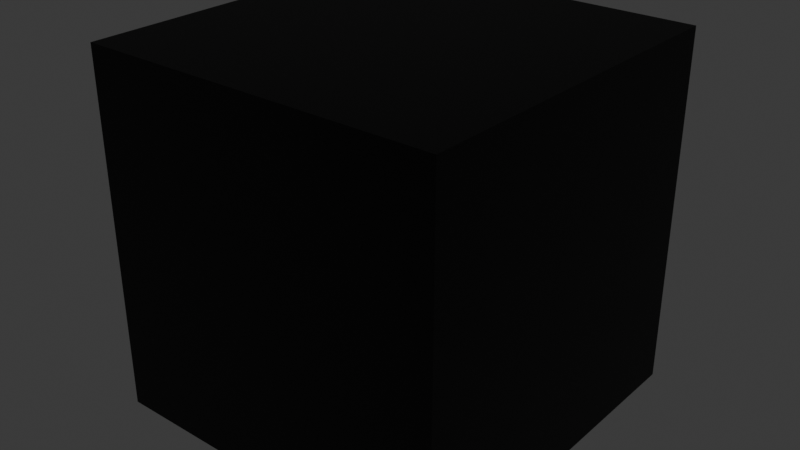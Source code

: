 # Source: rizzlamp.blend  (saved by Blender 4.0.36; exported with 4.5.12 LTS)
import bpy
from mathutils import Matrix  # noqa: F401  (used for matrix-valued properties, if any)

bpy.ops.wm.read_factory_settings(use_empty=True)
scene = bpy.context.scene
scene.name = 'Scene'

# ---- collections
col_collection = bpy.data.collections.new('Collection'); scene.collection.children.link(col_collection)
col_collection_2 = bpy.data.collections.new('Collection 2'); scene.collection.children.link(col_collection_2)

# ---- materials (node trees are filled in below, after node groups)
mat_material_005 = bpy.data.materials.new('Material.005')
mat_material_005.use_transparent_shadow = False
mat_material_004 = bpy.data.materials.new('Material.004')
mat_material_004.use_transparent_shadow = False
mat_material_002 = bpy.data.materials.new('Material.002')
mat_material_002.use_transparent_shadow = False
mat_material_001 = bpy.data.materials.new('Material.001')
mat_material_001.use_transparent_shadow = False
mat_material_003 = bpy.data.materials.new('Material.003')
mat_material_003.use_transparent_shadow = False

# ---- node groups
ng_auto_smooth = bpy.data.node_groups.new('Auto Smooth', 'GeometryNodeTree')
_s = ng_auto_smooth.interface.new_socket(name='Geometry', in_out='OUTPUT', socket_type='NodeSocketGeometry')
_s = ng_auto_smooth.interface.new_socket(name='Geometry', in_out='INPUT', socket_type='NodeSocketGeometry')
_s = ng_auto_smooth.interface.new_socket(name='Angle', in_out='INPUT', socket_type='NodeSocketFloat')
_s.subtype = 'ANGLE'
_s.min_value = 0.0
_s.max_value = 3.142
ng_auto_smooth.is_modifier = True
_N = ng_auto_smooth.nodes; _L = ng_auto_smooth.links
n0 = _N.new('NodeGroupOutput'); n0.name = 'Group Output'; n0.location = (480, -100)
n1 = _N.new('NodeGroupInput'); n1.name = 'Group Input'; n1.location = (-420, -300)
n2 = _N.new('NodeGroupInput'); n2.name = 'Group Input.001'; n2.location = (-60, -100)
n3 = _N.new('GeometryNodeSetShadeSmooth'); n3.name = 'Set Shade Smooth'; n3.location = (120, -100)
n3.domain = 'EDGE'
n4 = _N.new('GeometryNodeSetShadeSmooth'); n4.name = 'Set Shade Smooth.001'; n4.location = (300, -100)
n5 = _N.new('GeometryNodeInputMeshEdgeAngle'); n5.name = 'Edge Angle'; n5.location = (-420, -220)
n6 = _N.new('GeometryNodeInputEdgeSmooth'); n6.name = 'Is Edge Smooth'; n6.location = (-60, -160)
n7 = _N.new('GeometryNodeInputShadeSmooth'); n7.name = 'Is Face Smooth'; n7.location = (-240, -340)
n8 = _N.new('FunctionNodeBooleanMath'); n8.name = 'Boolean Math'; n8.location = (-60, -220)
n9 = _N.new('FunctionNodeCompare'); n9.name = 'Compare'; n9.location = (-240, -180)
n9.operation = 'LESS_EQUAL'
_L.new(n5.outputs[0], n9.inputs[0])
_L.new(n4.outputs[0], n0.inputs[0])
_L.new(n1.outputs[1], n9.inputs[1])
_L.new(n9.outputs[0], n8.inputs[0])
_L.new(n7.outputs[0], n8.inputs[1])
_L.new(n2.outputs[0], n3.inputs[0])
_L.new(n6.outputs[0], n3.inputs[1])
_L.new(n3.outputs[0], n4.inputs[0])
_L.new(n8.outputs[0], n3.inputs[2])
n0.is_active_output = True

# ---- material node trees
mat_material_005.use_nodes = True; mat_material_005.node_tree.nodes.clear()
_N = mat_material_005.node_tree.nodes; _L = mat_material_005.node_tree.links
n0 = _N.new('ShaderNodeBsdfPrincipled'); n0.name = 'Principled BSDF'; n0.location = (10, 300)
n0.inputs[0].default_value = (0.194, 0.194, 0.194, 1.0)
n0.inputs[3].default_value = 1.45
n1 = _N.new('ShaderNodeOutputMaterial'); n1.name = 'Material Output'; n1.location = (300, 300)
_L.new(n0.outputs[0], n1.inputs[0])
n1.is_active_output = True
mat_material_004.use_nodes = True; mat_material_004.node_tree.nodes.clear()
_N = mat_material_004.node_tree.nodes; _L = mat_material_004.node_tree.links
n0 = _N.new('ShaderNodeBsdfPrincipled'); n0.name = 'Principled BSDF'; n0.location = (10, 300)
n0.inputs[0].default_value = (0.1936, 0.1936, 0.1936, 1.0)
n0.inputs[3].default_value = 1.45
n1 = _N.new('ShaderNodeOutputMaterial'); n1.name = 'Material Output'; n1.location = (300, 300)
_L.new(n0.outputs[0], n1.inputs[0])
n1.is_active_output = True
mat_material_002.use_nodes = True; mat_material_002.node_tree.nodes.clear()
_N = mat_material_002.node_tree.nodes; _L = mat_material_002.node_tree.links
n0 = _N.new('ShaderNodeBsdfPrincipled'); n0.name = 'Principled BSDF'; n0.location = (10, 300)
n0.inputs[3].default_value = 1.45
n1 = _N.new('ShaderNodeOutputMaterial'); n1.name = 'Material Output'; n1.location = (300, 300)
n2 = _N.new('ShaderNodeTexChecker'); n2.name = 'Checker Texture'; n2.location = (-180, 280)
n2.inputs[1].default_value = (0.0, 0.0, 0.0, 1.0)
n2.inputs[2].default_value = (0.0, 0.0, 0.0, 1.0)
_L.new(n0.outputs[0], n1.inputs[0])
_L.new(n2.outputs[0], n0.inputs[0])
n1.is_active_output = True
mat_material_001.use_nodes = True; mat_material_001.node_tree.nodes.clear()
_N = mat_material_001.node_tree.nodes; _L = mat_material_001.node_tree.links
n0 = _N.new('ShaderNodeBsdfPrincipled'); n0.name = 'Principled BSDF'; n0.location = (10, 300)
n0.inputs[0].default_value = (0.1652, 0.1652, 0.1652, 1.0)
n0.inputs[3].default_value = 1.45
n1 = _N.new('ShaderNodeOutputMaterial'); n1.name = 'Material Output'; n1.location = (300, 300)
_L.new(n0.outputs[0], n1.inputs[0])
n1.is_active_output = True
mat_material_003.use_nodes = True; mat_material_003.node_tree.nodes.clear()
_N = mat_material_003.node_tree.nodes; _L = mat_material_003.node_tree.links
n0 = _N.new('ShaderNodeBsdfPrincipled'); n0.name = 'Principled BSDF'; n0.location = (10, 300)
n0.inputs[0].default_value = (0.2889, 0.2889, 0.2889, 1.0)
n0.inputs[3].default_value = 1.45
n1 = _N.new('ShaderNodeOutputMaterial'); n1.name = 'Material Output'; n1.location = (300, 300)
_L.new(n0.outputs[0], n1.inputs[0])
n1.is_active_output = True

# ---- world
world_world = bpy.data.worlds.new('World'); scene.world = world_world
world_world.use_nodes = True; world_world.node_tree.nodes.clear()
_N = world_world.node_tree.nodes; _L = world_world.node_tree.links
n0 = _N.new('ShaderNodeOutputWorld'); n0.name = 'World Output'; n0.location = (300, 300)
n1 = _N.new('ShaderNodeBackground'); n1.name = 'Background'; n1.location = (10, 300)
n1.inputs[0].default_value = (0.05088, 0.05088, 0.05088, 1.0)
_L.new(n1.outputs[0], n0.inputs[0])
n0.is_active_output = True
world_world.color = (0.05088, 0.05088, 0.05088)
world_world.use_sun_shadow = False
world_world.sun_shadow_jitter_overblur = 0.0

# ---- lights
light_light = bpy.data.lights.new('Light', 'SPOT')
light_light.color = (0.9914, 0.151, 1.0)
light_light.transmission_factor = 0.0
light_light.energy = 1135.0
light_light.shadow_soft_size = 0.1
light_light.shadow_maximum_resolution = 0.006
light_light.use_absolute_resolution = True
light_light.spot_blend = 0.0
light_light.spot_size = 1.309
light_light.use_soft_falloff = False
light_spot = bpy.data.lights.new('Spot', 'SPOT')
light_spot.color = (0.9013, 0.07511, 1.0)
light_spot.transmission_factor = 0.0
light_spot.energy = 5000.0
light_spot.shadow_maximum_resolution = 0.006
light_spot.use_absolute_resolution = True
light_spot.spot_blend = 0.7477
light_spot.use_soft_falloff = False
light_sun = bpy.data.lights.new('Sun', 'SUN')
light_sun.transmission_factor = 0.0
light_sun.energy = 1.0
light_sun_001 = bpy.data.lights.new('Sun.001', 'SPOT')
light_sun_001.transmission_factor = 0.0
light_sun_001.energy = 785.6
light_sun_001.shadow_maximum_resolution = 0.006
light_sun_001.use_absolute_resolution = True
light_sun_001.spot_size = 0.9925
light_sun_001.use_soft_falloff = False

# ---- meshes
me_cube_001 = bpy.data.meshes.new('Cube.001')
me_cube_001.from_pydata([(-1.0, -1.0, -1.0), (-1.0, 1.753, -1.0), (-1.0, 1.753, 1.0), (1.0, -1.0, -1.0), (1.0, 1.753, -1.0), (1.0, 1.753, 1.0), (1.0, -0.4221, 1.0), (-1.052, -1.0, 0.5512), (0.9483, -1.0, 0.4737), (-1.0, -0.222, 1.0), (1.0, -0.4138, 0.499), (-1.0, -0.2339, 0.6083), (-1.051, -0.4024, -0.02999), (-1.051, -0.4024, 0.4154), (1.001, 0.1756, 0.4188), (0.9494, -0.4024, 0.4154), (0.9494, -0.4024, -0.1075), (-0.9989, 0.3757, 0.4188), (1.001, 0.1838, -0.08218), (-0.9989, 0.3637, 0.02709)], [], [(0, 7, 11, 9, 2, 1), (1, 2, 5, 4), (4, 5, 6, 10, 8, 3), (3, 8, 7, 0), (1, 4, 3, 0), (5, 2, 9, 6), (16, 18, 14, 15), (9, 11, 19, 17), (6, 9, 17, 14), (8, 10, 18, 16), (7, 8, 16, 12), (12, 16, 15, 13), (17, 19, 12, 13), (14, 17, 13, 15), (10, 6, 14, 18), (11, 7, 12, 19)])
_uv = me_cube_001.uv_layers.new(name='UVMap')
_uv.uv.foreach_set('vector', [0.375, 0.0, 0.5693, 0.0, 0.576, 0.06957, 0.625, 0.07065, 0.625, 0.25, 0.375, 0.25, 0.375, 0.25, 0.625, 0.25, 0.625, 0.5, 0.375, 0.5, 0.375, 0.5, 0.625, 0.5, 0.625, 0.6975, 0.5624, 0.6968, 0.5596, 0.75, 0.375, 0.75, 0.375, 0.75, 0.5596, 0.75, 0.5693, 1.0, 0.375, 1.0, 0.125, 0.5, 0.375, 0.5, 0.375, 0.75, 0.125, 0.75, 0.625, 0.5, 0.875, 0.5, 0.875, 0.6793, 0.625, 0.6975, 0.5596, 0.75, 0.5624, 0.6968, 0.625, 0.6975, 0.625, 0.75, 0.625, 0.07065, 0.576, 0.06957, 0.576, 0.06957, 0.625, 0.07065, 0.625, 0.6975, 0.875, 0.6793, 0.875, 0.6793, 0.625, 0.6975, 0.5596, 0.75, 0.5624, 0.6968, 0.5624, 0.6968, 0.5596, 0.75, 0.5693, 1.0, 0.5596, 0.75, 0.5596, 0.75, 0.5693, 1.0, 0.5693, 1.0, 0.5596, 0.75, 0.625, 0.75, 0.625, 1.0, 0.625, 0.07065, 0.576, 0.06957, 0.5693, 0.0, 0.625, 0.0, 0.625, 0.6975, 0.875, 0.6793, 0.875, 0.75, 0.625, 0.75, 0.5624, 0.6968, 0.625, 0.6975, 0.625, 0.6975, 0.5624, 0.6968, 0.576, 0.06957, 0.5693, 0.0, 0.5693, 0.0, 0.576, 0.06957])
me_cube_001.materials.append(mat_material_005)
me_cube_001.update()
me_cube_003 = bpy.data.meshes.new('Cube.003')
me_cube_003.from_pydata([(-1.0, -1.0, -1.0), (-1.0, 1.753, -1.0), (-1.0, 1.753, 1.0), (1.0, -1.0, -1.0), (1.0, 1.753, -1.0), (1.0, 1.753, 1.0), (1.0, -0.4221, 1.0), (-1.052, -1.0, 0.5512), (0.9483, -1.0, 0.4737), (-1.0, -0.222, 1.0), (1.0, -0.4138, 0.499), (-1.0, -0.2339, 0.6083), (-1.051, -0.4024, -0.02999), (-1.051, -0.4024, 0.4154), (1.001, 0.1756, 0.4188), (0.9494, -0.4024, 0.4154), (0.9494, -0.4024, -0.1075), (-0.9989, 0.3757, 0.4188), (1.001, 0.1838, -0.08218), (-0.9989, 0.3637, 0.02709)], [], [(0, 7, 11, 9, 2, 1), (1, 2, 5, 4), (4, 5, 6, 10, 8, 3), (3, 8, 7, 0), (1, 4, 3, 0), (5, 2, 9, 6), (16, 18, 14, 15), (9, 11, 19, 17), (6, 9, 17, 14), (8, 10, 18, 16), (7, 8, 16, 12), (12, 16, 15, 13), (17, 19, 12, 13), (14, 17, 13, 15), (10, 6, 14, 18), (11, 7, 12, 19)])
_uv = me_cube_003.uv_layers.new(name='UVMap')
_uv.uv.foreach_set('vector', [0.375, 0.0, 0.5693, 0.0, 0.576, 0.06957, 0.625, 0.07065, 0.625, 0.25, 0.375, 0.25, 0.375, 0.25, 0.625, 0.25, 0.625, 0.5, 0.375, 0.5, 0.375, 0.5, 0.625, 0.5, 0.625, 0.6975, 0.5624, 0.6968, 0.5596, 0.75, 0.375, 0.75, 0.375, 0.75, 0.5596, 0.75, 0.5693, 1.0, 0.375, 1.0, 0.125, 0.5, 0.375, 0.5, 0.375, 0.75, 0.125, 0.75, 0.625, 0.5, 0.875, 0.5, 0.875, 0.6793, 0.625, 0.6975, 0.5596, 0.75, 0.5624, 0.6968, 0.625, 0.6975, 0.625, 0.75, 0.625, 0.07065, 0.576, 0.06957, 0.576, 0.06957, 0.625, 0.07065, 0.625, 0.6975, 0.875, 0.6793, 0.875, 0.6793, 0.625, 0.6975, 0.5596, 0.75, 0.5624, 0.6968, 0.5624, 0.6968, 0.5596, 0.75, 0.5693, 1.0, 0.5596, 0.75, 0.5596, 0.75, 0.5693, 1.0, 0.5693, 1.0, 0.5596, 0.75, 0.625, 0.75, 0.625, 1.0, 0.625, 0.07065, 0.576, 0.06957, 0.5693, 0.0, 0.625, 0.0, 0.625, 0.6975, 0.875, 0.6793, 0.875, 0.75, 0.625, 0.75, 0.5624, 0.6968, 0.625, 0.6975, 0.625, 0.6975, 0.5624, 0.6968, 0.576, 0.06957, 0.5693, 0.0, 0.5693, 0.0, 0.576, 0.06957])
me_cube_003.materials.append(mat_material_004)
me_cube_003.update()
me_cube = bpy.data.meshes.new('Cube')
me_cube.from_pydata([(-1.0, -1.0, -1.0), (-1.0, -1.0, 1.0), (-1.0, 1.0, -1.0), (-1.0, 1.0, 1.0), (1.0, -1.0, -1.0), (1.0, -1.0, 1.0), (1.0, 1.0, -1.0), (1.0, 1.0, 1.0)], [], [(0, 1, 3, 2), (2, 3, 7, 6), (6, 7, 5, 4), (4, 5, 1, 0), (2, 6, 4, 0), (7, 3, 1, 5)])
_uv = me_cube.uv_layers.new(name='UVMap')
_uv.uv.foreach_set('vector', [0.375, 0.0, 0.625, 0.0, 0.625, 0.25, 0.375, 0.25, 0.375, 0.25, 0.625, 0.25, 0.625, 0.5, 0.375, 0.5, 0.375, 0.5, 0.625, 0.5, 0.625, 0.75, 0.375, 0.75, 0.375, 0.75, 0.625, 0.75, 0.625, 1.0, 0.375, 1.0, 0.125, 0.5, 0.375, 0.5, 0.375, 0.75, 0.125, 0.75, 0.625, 0.5, 0.875, 0.5, 0.875, 0.75, 0.625, 0.75])
me_cube.materials.append(mat_material_002)
me_cube.update()
me_cylinder = bpy.data.meshes.new('Cylinder')
me_cylinder.from_pydata([(0.0, 1.0, -4.484), (0.0, 1.0, 1.0), (0.1951, 0.9808, -4.484), (0.1951, 0.9808, 1.0), (0.3827, 0.9239, -4.484), (0.3827, 0.9239, 1.0), (0.5556, 0.8315, -4.484), (0.5556, 0.8315, 1.0), (0.7071, 0.7071, -4.484), (0.7071, 0.7071, 1.0), (0.8315, 0.5556, -4.484), (0.8315, 0.5556, 1.0), (0.9239, 0.3827, -4.484), (0.9239, 0.3827, 1.0), (0.9808, 0.1951, -4.484), (0.9808, 0.1951, 1.0), (1.0, -1.523e-07, -4.484), (1.0, 0.0, 1.0), (0.9808, -0.1951, -4.484), (0.9808, -0.1951, 1.0), (0.9239, -0.3827, -4.484), (0.9239, -0.3827, 1.0), (0.8315, -0.5556, -4.484), (0.8315, -0.5556, 1.0), (0.7071, -0.7071, -4.484), (0.7071, -0.7071, 1.0), (0.5556, -0.8315, -4.484), (0.5556, -0.8315, 1.0), (0.3827, -0.9239, -4.484), (0.3827, -0.9239, 1.0), (0.1951, -0.9808, -4.484), (0.1951, -0.9808, 1.0), (0.0, -1.0, -4.484), (0.0, -1.0, 1.0), (-0.1951, -0.9808, -4.484), (-0.1951, -0.9808, 1.0), (-0.3827, -0.9239, -4.484), (-0.3827, -0.9239, 1.0), (-0.5556, -0.8315, -4.484), (-0.5556, -0.8315, 1.0), (-0.7071, -0.7071, -4.484), (-0.7071, -0.7071, 1.0), (-0.8315, -0.5556, -4.484), (-0.8315, -0.5556, 1.0), (-0.9239, -0.3827, -4.484), (-0.9239, -0.3827, 1.0), (-0.9808, -0.1951, -4.484), (-0.9808, -0.1951, 1.0), (-1.0, -1.523e-07, -4.484), (-1.0, 0.0, 1.0), (-0.9808, 0.1951, -4.484), (-0.9808, 0.1951, 1.0), (-0.9239, 0.3827, -4.484), (-0.9239, 0.3827, 1.0), (-0.8315, 0.5556, -4.484), (-0.8315, 0.5556, 1.0), (-0.7071, 0.7071, -4.484), (-0.7071, 0.7071, 1.0), (-0.5556, 0.8315, -4.484), (-0.5556, 0.8315, 1.0), (-0.3827, 0.9239, -4.484), (-0.3827, 0.9239, 1.0), (-0.1951, 0.9808, -4.484), (-0.1951, 0.9808, 1.0), (0.3051, 1.534, 2.759), (1.373e-08, 1.564, 2.759), (0.5985, 1.445, 2.759), (0.8689, 1.3, 2.759), (1.106, 1.106, 2.759), (1.3, 0.8689, 2.759), (1.445, 0.5985, 2.759), (1.534, 0.3051, 2.759), (1.564, -2.877e-08, 2.759), (1.534, -0.3051, 2.759), (1.445, -0.5985, 2.759), (1.3, -0.8689, 2.759), (1.106, -1.106, 2.759), (0.8689, -1.3, 2.759), (0.5985, -1.445, 2.759), (0.3051, -1.534, 2.759), (1.373e-08, -1.564, 2.759), (-0.3051, -1.534, 2.759), (-0.5985, -1.445, 2.759), (-0.8689, -1.3, 2.759), (-1.106, -1.106, 2.759), (-1.3, -0.8689, 2.759), (-1.445, -0.5985, 2.759), (-1.534, -0.3051, 2.759), (-1.564, -2.877e-08, 2.759), (-1.534, 0.3051, 2.759), (-1.445, 0.5985, 2.759), (-1.3, 0.8689, 2.759), (-1.106, 1.106, 2.759), (-0.8689, 1.3, 2.759), (-0.5985, 1.445, 2.759), (-0.3051, 1.534, 2.759), (0.3792, 1.907, 2.759), (1.373e-08, 1.944, 2.759), (0.7439, 1.796, 2.759), (1.08, 1.616, 2.759), (1.375, 1.375, 2.759), (1.616, 1.08, 2.759), (1.796, 0.7439, 2.759), (1.907, 0.3792, 2.759), (1.944, -2.877e-08, 2.759), (1.907, -0.3792, 2.759), (1.796, -0.7439, 2.759), (1.616, -1.08, 2.759), (1.375, -1.375, 2.759), (1.08, -1.616, 2.759), (0.7439, -1.796, 2.759), (0.3792, -1.907, 2.759), (1.373e-08, -1.944, 2.759), (-0.3792, -1.907, 2.759), (-0.7439, -1.796, 2.759), (-1.08, -1.616, 2.759), (-1.375, -1.375, 2.759), (-1.616, -1.08, 2.759), (-1.796, -0.7439, 2.759), (-1.907, -0.3792, 2.759), (-1.944, -2.877e-08, 2.759), (-1.907, 0.3792, 2.759), (-1.796, 0.7439, 2.759), (-1.616, 1.08, 2.759), (-1.375, 1.375, 2.759), (-1.08, 1.616, 2.759), (-0.7439, 1.796, 2.759), (-0.3792, 1.907, 2.759), (0.2734, 1.375, 2.032), (-3.076e-08, 1.402, 2.032), (0.5364, 1.295, 2.032), (0.7787, 1.165, 2.032), (0.9911, 0.9911, 2.032), (1.165, 0.7787, 2.032), (1.295, 0.5364, 2.032), (1.375, 0.2734, 2.032), (1.402, -3.805e-08, 2.032), (1.375, -0.2734, 2.032), (1.295, -0.5364, 2.032), (1.165, -0.7787, 2.032), (0.9911, -0.9911, 2.032), (0.7787, -1.165, 2.032), (0.5364, -1.295, 2.032), (0.2734, -1.375, 2.032), (-3.076e-08, -1.402, 2.032), (-0.2734, -1.375, 2.032), (-0.5364, -1.295, 2.032), (-0.7787, -1.165, 2.032), (-0.9911, -0.9911, 2.032), (-1.165, -0.7787, 2.032), (-1.295, -0.5364, 2.032), (-1.375, -0.2734, 2.032), (-1.402, -3.805e-08, 2.032), (-1.375, 0.2734, 2.032), (-1.295, 0.5364, 2.032), (-1.165, 0.7787, 2.032), (-0.9911, 0.9911, 2.032), (-0.7787, 1.165, 2.032), (-0.5364, 1.295, 2.032), (-0.2734, 1.375, 2.032), (0.1062, 0.534, 1.934), (-3.146e-08, 0.5445, 1.934), (0.2084, 0.503, 1.934), (0.3025, 0.4527, 1.934), (0.385, 0.385, 1.934), (0.4527, 0.3025, 1.934), (0.503, 0.2084, 1.934), (0.534, 0.1062, 1.934), (0.5445, -3.379e-08, 1.934), (0.534, -0.1062, 1.934), (0.503, -0.2084, 1.934), (0.4527, -0.3025, 1.934), (0.385, -0.385, 1.934), (0.3025, -0.4527, 1.934), (0.2084, -0.503, 1.934), (0.1062, -0.534, 1.934), (-3.036e-08, -0.5445, 1.934), (-0.1062, -0.534, 1.934), (-0.2084, -0.503, 1.934), (-0.3025, -0.4527, 1.934), (-0.385, -0.385, 1.934), (-0.4527, -0.3025, 1.934), (-0.503, -0.2084, 1.934), (-0.534, -0.1062, 1.934), (-0.5445, 7.441e-08, 1.934), (-0.534, 0.1062, 1.934), (-0.503, 0.2084, 1.934), (-0.4527, 0.3025, 1.934), (-0.385, 0.385, 1.934), (-0.3025, 0.4527, 1.934), (-0.2084, 0.503, 1.934), (-0.1062, 0.534, 1.934), (0.2734, 1.375, 1.933), (-3.107e-08, 1.402, 1.933), (0.5364, 1.295, 1.933), (0.7787, 1.165, 1.933), (0.9911, 0.9911, 1.933), (1.165, 0.7787, 1.933), (1.295, 0.5364, 1.933), (1.375, 0.2734, 1.933), (1.402, -4.306e-08, 1.933), (1.375, -0.2734, 1.933), (1.295, -0.5364, 1.933), (1.165, -0.7787, 1.933), (0.9911, -0.9911, 1.933), (0.7787, -1.165, 1.933), (0.5364, -1.295, 1.933), (0.2734, -1.375, 1.933), (-3.107e-08, -1.402, 1.933), (-0.2734, -1.375, 1.933), (-0.5364, -1.295, 1.933), (-0.7787, -1.165, 1.933), (-0.9911, -0.9911, 1.933), (-1.165, -0.7787, 1.933), (-1.295, -0.5364, 1.933), (-1.375, -0.2734, 1.933), (-1.402, -4.306e-08, 1.933), (-1.375, 0.2734, 1.933), (-1.295, 0.5364, 1.933), (-1.165, 0.7787, 1.933), (-0.9911, 0.9911, 1.933), (-0.7787, 1.165, 1.933), (-0.5364, 1.295, 1.933), (-0.2734, 1.375, 1.933), (0.1638, 0.8233, 1.934), (-2.925e-08, 0.8394, 1.934), (0.3212, 0.7755, 1.934), (0.4664, 0.698, 1.934), (0.5936, 0.5936, 1.934), (0.698, 0.4664, 1.934), (0.7755, 0.3212, 1.934), (0.8233, 0.1638, 1.934), (0.8394, -3.379e-08, 1.934), (0.8233, -0.1638, 1.934), (0.7755, -0.3212, 1.934), (0.698, -0.4664, 1.934), (0.5936, -0.5936, 1.934), (0.4664, -0.698, 1.934), (0.3212, -0.7755, 1.934), (0.1638, -0.8233, 1.934), (-2.925e-08, -0.8394, 1.934), (-0.1638, -0.8233, 1.934), (-0.3212, -0.7755, 1.934), (-0.4664, -0.698, 1.934), (-0.5936, -0.5936, 1.934), (-0.698, -0.4664, 1.934), (-0.7755, -0.3212, 1.934), (-0.8233, -0.1638, 1.934), (-0.8394, -3.379e-08, 1.934), (-0.8233, 0.1638, 1.934), (-0.7755, 0.3212, 1.934), (-0.698, 0.4664, 1.934), (-0.5936, 0.5936, 1.934), (-0.4664, 0.698, 1.934), (-0.3212, 0.7755, 1.934), (-0.1638, 0.8233, 1.934), (0.1638, 0.8233, 1.934), (-2.925e-08, 0.8394, 1.934), (0.3212, 0.7755, 1.934), (0.4664, 0.698, 1.934), (0.5936, 0.5936, 1.934), (0.698, 0.4664, 1.934), (0.7755, 0.3212, 1.934), (0.8233, 0.1638, 1.934), (0.8394, -3.379e-08, 1.934), (0.8233, -0.1638, 1.934), (0.7755, -0.3212, 1.934), (0.698, -0.4664, 1.934), (0.5936, -0.5936, 1.934), (0.4664, -0.698, 1.934), (0.3212, -0.7755, 1.934), (0.1638, -0.8233, 1.934), (-2.925e-08, -0.8394, 1.934), (-0.1638, -0.8233, 1.934), (-0.3212, -0.7755, 1.934), (-0.4664, -0.698, 1.934), (-0.5936, -0.5936, 1.934), (-0.698, -0.4664, 1.934), (-0.7755, -0.3212, 1.934), (-0.8233, -0.1638, 1.934), (-0.8394, -3.379e-08, 1.934), (-0.8233, 0.1638, 1.934), (-0.7755, 0.3212, 1.934), (-0.698, 0.4664, 1.934), (-0.5936, 0.5936, 1.934), (-0.4664, 0.698, 1.934), (-0.3212, 0.7755, 1.934), (-0.1638, 0.8233, 1.934), (0.1062, 0.534, 0.8074), (-2.713e-07, 0.5445, 0.8074), (0.2084, 0.503, 0.8074), (0.3025, 0.4527, 0.8074), (0.385, 0.385, 0.8074), (0.4527, 0.3025, 0.8074), (0.503, 0.2084, 0.8074), (0.534, 0.1062, 0.8074), (0.5445, -2.877e-08, 0.8074), (0.534, -0.1062, 0.8074), (0.503, -0.2084, 0.8074), (0.4527, -0.3025, 0.8074), (0.385, -0.385, 0.8074), (0.3025, -0.4527, 0.8074), (0.2084, -0.503, 0.8074), (0.1062, -0.534, 0.8074), (-2.702e-07, -0.5445, 0.8074), (-0.1062, -0.534, 0.8074), (-0.2084, -0.503, 0.8074), (-0.3025, -0.4527, 0.8074), (-0.385, -0.385, 0.8074), (-0.4527, -0.3025, 0.8074), (-0.503, -0.2084, 0.8074), (-0.534, -0.1062, 0.8074), (-0.5445, 7.943e-08, 0.8074), (-0.534, 0.1062, 0.8074), (-0.503, 0.2084, 0.8074), (-0.4527, 0.3025, 0.8074), (-0.385, 0.385, 0.8074), (-0.3025, 0.4527, 0.8074), (-0.2084, 0.503, 0.8074), (-0.1062, 0.534, 0.8074), (0.1062, 0.534, 1.614), (-2.031e-07, 0.5445, 1.614), (0.2084, 0.503, 1.614), (0.3025, 0.4527, 1.614), (0.385, 0.385, 1.614), (0.4527, 0.3025, 1.614), (0.503, 0.2084, 1.614), (0.534, 0.1062, 1.614), (0.5445, -2.877e-08, 1.614), (0.534, -0.1062, 1.614), (0.503, -0.2084, 1.614), (0.4527, -0.3025, 1.614), (0.385, -0.385, 1.614), (0.3025, -0.4527, 1.614), (0.2084, -0.503, 1.614), (0.1062, -0.534, 1.614), (-2.02e-07, -0.5445, 1.614), (-0.1062, -0.534, 1.614), (-0.2084, -0.503, 1.614), (-0.3025, -0.4527, 1.614), (-0.385, -0.385, 1.614), (-0.4527, -0.3025, 1.614), (-0.503, -0.2084, 1.614), (-0.534, -0.1062, 1.614), (-0.5445, 7.943e-08, 1.614), (-0.534, 0.1062, 1.614), (-0.503, 0.2084, 1.614), (-0.4527, 0.3025, 1.614), (-0.385, 0.385, 1.614), (-0.3025, 0.4527, 1.614), (-0.2084, 0.503, 1.614), (-0.1062, 0.534, 1.614), (-0.15, -1.187, -0.67), (0.15, -1.187, -0.67), (-0.15, -0.8877, -0.67), (0.15, -0.8877, -0.67), (0.3792, 1.907, 3.088), (1.373e-08, 1.944, 3.088), (0.7439, 1.796, 3.088), (1.08, 1.616, 3.088), (1.375, 1.375, 3.088), (1.616, 1.08, 3.088), (1.796, 0.7439, 3.088), (1.907, 0.3792, 3.088), (1.944, -1.439e-08, 3.088), (1.907, -0.3792, 3.088), (1.796, -0.7439, 3.088), (1.616, -1.08, 3.088), (1.375, -1.375, 3.088), (1.08, -1.616, 3.088), (0.7439, -1.796, 3.088), (0.3792, -1.907, 3.088), (1.373e-08, -1.944, 3.088), (-0.3792, -1.907, 3.088), (-0.7439, -1.796, 3.088), (-1.08, -1.616, 3.088), (-1.375, -1.375, 3.088), (-1.616, -1.08, 3.088), (-1.796, -0.7439, 3.088), (-1.907, -0.3792, 3.088), (-1.944, -1.439e-08, 3.088), (-1.907, 0.3792, 3.088), (-1.796, 0.7439, 3.088), (-1.616, 1.08, 3.088), (-1.375, 1.375, 3.088), (-1.08, 1.616, 3.088), (-0.7439, 1.796, 3.088), (-0.3792, 1.907, 3.088), (0.3051, 1.534, 3.088), (1.373e-08, 1.564, 3.088), (0.5985, 1.445, 3.088), (0.8689, 1.3, 3.088), (1.106, 1.106, 3.088), (1.3, 0.8689, 3.088), (1.445, 0.5985, 3.088), (1.534, 0.3051, 3.088), (1.564, -1.439e-08, 3.088), (1.534, -0.3051, 3.088), (1.445, -0.5985, 3.088), (1.3, -0.8689, 3.088), (1.106, -1.106, 3.088), (0.8689, -1.3, 3.088), (0.5985, -1.445, 3.088), (0.3051, -1.534, 3.088), (1.373e-08, -1.564, 3.088), (-0.3051, -1.534, 3.088), (-0.5985, -1.445, 3.088), (-0.8689, -1.3, 3.088), (-1.106, -1.106, 3.088), (-1.3, -0.8689, 3.088), (-1.445, -0.5985, 3.088), (-1.534, -0.3051, 3.088), (-1.564, -1.439e-08, 3.088), (-1.534, 0.3051, 3.088), (-1.445, 0.5985, 3.088), (-1.3, 0.8689, 3.088), (-1.106, 1.106, 3.088), (-0.8689, 1.3, 3.088), (-0.5985, 1.445, 3.088), (-0.3051, 1.534, 3.088), (-2.186e-09, 1.133, -4.651), (0.221, 1.111, -4.651), (0.4334, 1.046, -4.651), (0.6292, 0.9417, -4.651), (0.8009, 0.8008, -4.651), (0.9417, 0.6292, -4.651), (1.046, 0.4334, -4.651), (1.111, 0.221, -4.651), (1.133, -1.5e-07, -4.651), (1.111, -0.221, -4.651), (1.046, -0.4334, -4.651), (0.9417, -0.6292, -4.651), (0.8009, -0.8009, -4.651), (0.6292, -0.9417, -4.651), (0.4334, -1.046, -4.651), (0.221, -1.111, -4.651), (-2.186e-09, -1.133, -4.651), (-0.221, -1.111, -4.651), (-0.4334, -1.046, -4.651), (-0.6292, -0.9417, -4.651), (-0.8009, -0.8009, -4.651), (-0.9417, -0.6292, -4.651), (-1.046, -0.4334, -4.651), (-1.111, -0.221, -4.651), (-1.133, -1.5e-07, -4.651), (-1.111, 0.221, -4.651), (-1.046, 0.4334, -4.651), (-0.9417, 0.6292, -4.651), (-0.8009, 0.8008, -4.651), (-0.6292, 0.9417, -4.651), (-0.4334, 1.046, -4.651), (-0.221, 1.111, -4.651), (1.964e-09, 1.133, -4.929), (0.221, 1.111, -4.929), (0.4334, 1.046, -4.929), (0.6292, 0.9417, -4.929), (0.8009, 0.8008, -4.929), (0.9417, 0.6292, -4.929), (1.046, 0.4334, -4.929), (1.111, 0.221, -4.929), (1.133, -1.5e-07, -4.929), (1.111, -0.221, -4.929), (1.046, -0.4334, -4.929), (0.9417, -0.6292, -4.929), (0.8009, -0.8009, -4.929), (0.6292, -0.9417, -4.929), (0.4334, -1.046, -4.929), (0.221, -1.111, -4.929), (1.964e-09, -1.133, -4.929), (-0.221, -1.111, -4.929), (-0.4334, -1.046, -4.929), (-0.6292, -0.9417, -4.929), (-0.8009, -0.8009, -4.929), (-0.9417, -0.6292, -4.929), (-1.046, -0.4334, -4.929), (-1.111, -0.221, -4.929), (-1.133, -1.5e-07, -4.929), (-1.111, 0.221, -4.929), (-1.046, 0.4334, -4.929), (-0.9417, 0.6292, -4.929), (-0.8009, 0.8008, -4.929), (-0.6292, 0.9417, -4.929), (-0.4334, 1.046, -4.929), (-0.221, 1.111, -4.929), (-7.555e-09, 0.6298, -5.098), (0.1229, 0.6177, -5.098), (0.241, 0.5819, -5.098), (0.3499, 0.5237, -5.098), (0.4453, 0.4453, -5.098), (0.5237, 0.3499, -5.098), (0.5819, 0.241, -5.098), (0.6177, 0.1229, -5.098), (0.6298, -1.494e-07, -5.098), (0.6177, -0.1229, -5.098), (0.5819, -0.241, -5.098), (0.5237, -0.3499, -5.098), (0.4453, -0.4453, -5.098), (0.3499, -0.5237, -5.098), (0.241, -0.5819, -5.098), (0.1229, -0.6177, -5.098), (-7.555e-09, -0.6298, -5.098), (-0.1229, -0.6177, -5.098), (-0.241, -0.5819, -5.098), (-0.3499, -0.5237, -5.098), (-0.4453, -0.4453, -5.098), (-0.5237, -0.3499, -5.098), (-0.5819, -0.241, -5.098), (-0.6177, -0.1229, -5.098), (-0.6298, -1.494e-07, -5.098), (-0.6177, 0.1229, -5.098), (-0.5819, 0.241, -5.098), (-0.5237, 0.3499, -5.098), (-0.4453, 0.4453, -5.098), (-0.3499, 0.5237, -5.098), (-0.241, 0.5819, -5.098), (-0.1229, 0.6177, -5.098)], [], [(0, 1, 3, 2), (2, 3, 5, 4), (4, 5, 7, 6), (6, 7, 9, 8), (8, 9, 11, 10), (10, 11, 13, 12), (12, 13, 15, 14), (14, 15, 17, 16), (16, 17, 19, 18), (18, 19, 21, 20), (20, 21, 23, 22), (22, 23, 25, 24), (24, 25, 27, 26), (26, 27, 29, 28), (28, 29, 31, 30), (30, 31, 33, 32), (32, 33, 35, 34), (34, 35, 37, 36), (36, 37, 39, 38), (38, 39, 41, 40), (40, 41, 43, 42), (42, 43, 45, 44), (44, 45, 47, 46), (46, 47, 49, 48), (48, 49, 51, 50), (50, 51, 53, 52), (52, 53, 55, 54), (54, 55, 57, 56), (56, 57, 59, 58), (58, 59, 61, 60), (9, 7, 99, 100), (60, 61, 63, 62), (62, 63, 1, 0), (16, 18, 429, 428), (71, 70, 134, 135), (27, 25, 108, 109), (45, 43, 117, 118), (63, 61, 126, 127), (19, 17, 104, 105), (37, 35, 113, 114), (55, 53, 122, 123), (11, 9, 100, 101), (29, 27, 109, 110), (47, 45, 118, 119), (3, 1, 97, 96), (1, 63, 127, 97), (21, 19, 105, 106), (39, 37, 114, 115), (57, 55, 123, 124), (13, 11, 101, 102), (31, 29, 110, 111), (49, 47, 119, 120), (5, 3, 96, 98), (23, 21, 106, 107), (41, 39, 115, 116), (59, 57, 124, 125), (15, 13, 102, 103), (33, 31, 111, 112), (51, 49, 120, 121), (7, 5, 98, 99), (25, 23, 107, 108), (43, 41, 116, 117), (61, 59, 125, 126), (17, 15, 103, 104), (35, 33, 112, 113), (53, 51, 121, 122), (126, 125, 385, 386), (81, 82, 406, 405), (99, 98, 358, 359), (125, 124, 384, 385), (80, 81, 405, 404), (98, 96, 356, 358), (124, 123, 383, 384), (79, 80, 404, 403), (96, 97, 357, 356), (123, 122, 382, 383), (78, 79, 403, 402), (122, 121, 381, 382), (77, 78, 402, 401), (121, 120, 380, 381), (76, 77, 401, 400), (120, 119, 379, 380), (75, 76, 400, 399), (119, 118, 378, 379), (74, 75, 399, 398), (118, 117, 377, 378), (73, 74, 398, 397), (117, 116, 376, 377), (72, 73, 397, 396), (116, 115, 375, 376), (71, 72, 396, 395), (115, 114, 374, 375), (70, 71, 395, 394), (114, 113, 373, 374), (69, 70, 394, 393), (95, 65, 389, 419), (113, 112, 372, 373), (68, 69, 393, 392), (128, 129, 193, 192), (85, 84, 148, 149), (72, 71, 135, 136), (86, 85, 149, 150), (73, 72, 136, 137), (87, 86, 150, 151), (74, 73, 137, 138), (88, 87, 151, 152), (75, 74, 138, 139), (89, 88, 152, 153), (76, 75, 139, 140), (90, 89, 153, 154), (77, 76, 140, 141), (91, 90, 154, 155), (78, 77, 141, 142), (64, 65, 129, 128), (92, 91, 155, 156), (79, 78, 142, 143), (66, 64, 128, 130), (93, 92, 156, 157), (80, 79, 143, 144), (67, 66, 130, 131), (94, 93, 157, 158), (81, 80, 144, 145), (68, 67, 131, 132), (95, 94, 158, 159), (82, 81, 145, 146), (69, 68, 132, 133), (65, 95, 159, 129), (83, 82, 146, 147), (70, 69, 133, 134), (84, 83, 147, 148), (177, 176, 304, 305), (156, 155, 219, 220), (143, 142, 206, 207), (130, 128, 192, 194), (157, 156, 220, 221), (144, 143, 207, 208), (131, 130, 194, 195), (158, 157, 221, 222), (145, 144, 208, 209), (132, 131, 195, 196), (159, 158, 222, 223), (146, 145, 209, 210), (133, 132, 196, 197), (129, 159, 223, 193), (147, 146, 210, 211), (134, 133, 197, 198), (148, 147, 211, 212), (135, 134, 198, 199), (149, 148, 212, 213), (136, 135, 199, 200), (150, 149, 213, 214), (137, 136, 200, 201), (151, 150, 214, 215), (138, 137, 201, 202), (152, 151, 215, 216), (139, 138, 202, 203), (153, 152, 216, 217), (140, 139, 203, 204), (154, 153, 217, 218), (141, 140, 204, 205), (155, 154, 218, 219), (142, 141, 205, 206), (225, 224, 192, 193), (224, 226, 194, 192), (226, 227, 195, 194), (227, 228, 196, 195), (228, 229, 197, 196), (229, 230, 198, 197), (230, 231, 199, 198), (231, 232, 200, 199), (232, 233, 201, 200), (233, 234, 202, 201), (234, 235, 203, 202), (235, 236, 204, 203), (236, 237, 205, 204), (237, 238, 206, 205), (238, 239, 207, 206), (239, 240, 208, 207), (240, 241, 209, 208), (241, 242, 210, 209), (242, 243, 211, 210), (243, 244, 212, 211), (244, 245, 213, 212), (245, 246, 214, 213), (246, 247, 215, 214), (247, 248, 216, 215), (248, 249, 217, 216), (249, 250, 218, 217), (250, 251, 219, 218), (251, 252, 220, 219), (252, 253, 221, 220), (253, 254, 222, 221), (254, 255, 223, 222), (255, 225, 193, 223), (257, 256, 224, 225), (256, 258, 226, 224), (258, 259, 227, 226), (259, 260, 228, 227), (260, 261, 229, 228), (261, 262, 230, 229), (262, 263, 231, 230), (263, 264, 232, 231), (264, 265, 233, 232), (265, 266, 234, 233), (266, 267, 235, 234), (267, 268, 236, 235), (268, 269, 237, 236), (269, 270, 238, 237), (270, 271, 239, 238), (271, 272, 240, 239), (272, 273, 241, 240), (273, 274, 242, 241), (274, 275, 243, 242), (275, 276, 244, 243), (276, 277, 245, 244), (277, 278, 246, 245), (278, 279, 247, 246), (279, 280, 248, 247), (280, 281, 249, 248), (281, 282, 250, 249), (282, 283, 251, 250), (283, 284, 252, 251), (284, 285, 253, 252), (285, 286, 254, 253), (286, 287, 255, 254), (287, 257, 225, 255), (161, 160, 256, 257), (160, 162, 258, 256), (162, 163, 259, 258), (163, 164, 260, 259), (164, 165, 261, 260), (165, 166, 262, 261), (166, 167, 263, 262), (167, 168, 264, 263), (168, 169, 265, 264), (169, 170, 266, 265), (170, 171, 267, 266), (171, 172, 268, 267), (172, 173, 269, 268), (173, 174, 270, 269), (174, 175, 271, 270), (175, 176, 272, 271), (176, 177, 273, 272), (177, 178, 274, 273), (178, 179, 275, 274), (179, 180, 276, 275), (180, 181, 277, 276), (181, 182, 278, 277), (182, 183, 279, 278), (183, 184, 280, 279), (184, 185, 281, 280), (185, 186, 282, 281), (186, 187, 283, 282), (187, 188, 284, 283), (188, 189, 285, 284), (189, 190, 286, 285), (190, 191, 287, 286), (191, 161, 257, 287), (308, 307, 339, 340), (164, 163, 291, 292), (191, 190, 318, 319), (178, 177, 305, 306), (165, 164, 292, 293), (161, 191, 319, 289), (179, 178, 306, 307), (166, 165, 293, 294), (180, 179, 307, 308), (167, 166, 294, 295), (181, 180, 308, 309), (168, 167, 295, 296), (182, 181, 309, 310), (169, 168, 296, 297), (183, 182, 310, 311), (170, 169, 297, 298), (184, 183, 311, 312), (171, 170, 298, 299), (185, 184, 312, 313), (172, 171, 299, 300), (186, 185, 313, 314), (173, 172, 300, 301), (187, 186, 314, 315), (174, 173, 301, 302), (160, 161, 289, 288), (188, 187, 315, 316), (175, 174, 302, 303), (162, 160, 288, 290), (189, 188, 316, 317), (176, 175, 303, 304), (163, 162, 290, 291), (190, 189, 317, 318), (320, 321, 351, 350, 349, 348, 347, 346, 345, 344, 343, 342, 341, 340, 339, 338, 337, 336, 335, 334, 333, 332, 331, 330, 329, 328, 327, 326, 325, 324, 323, 322), (295, 294, 326, 327), (309, 308, 340, 341), (296, 295, 327, 328), (310, 309, 341, 342), (297, 296, 328, 329), (311, 310, 342, 343), (298, 297, 329, 330), (312, 311, 343, 344), (299, 298, 330, 331), (313, 312, 344, 345), (300, 299, 331, 332), (314, 313, 345, 346), (301, 300, 332, 333), (315, 314, 346, 347), (302, 301, 333, 334), (288, 289, 321, 320), (316, 315, 347, 348), (303, 302, 334, 335), (290, 288, 320, 322), (317, 316, 348, 349), (304, 303, 335, 336), (291, 290, 322, 323), (318, 317, 349, 350), (305, 304, 336, 337), (292, 291, 323, 324), (319, 318, 350, 351), (306, 305, 337, 338), (293, 292, 324, 325), (289, 319, 351, 321), (307, 306, 338, 339), (294, 293, 325, 326), (352, 353, 355, 354), (389, 388, 356, 357), (388, 390, 358, 356), (390, 391, 359, 358), (391, 392, 360, 359), (392, 393, 361, 360), (393, 394, 362, 361), (394, 395, 363, 362), (395, 396, 364, 363), (396, 397, 365, 364), (397, 398, 366, 365), (398, 399, 367, 366), (399, 400, 368, 367), (400, 401, 369, 368), (401, 402, 370, 369), (402, 403, 371, 370), (403, 404, 372, 371), (404, 405, 373, 372), (405, 406, 374, 373), (406, 407, 375, 374), (407, 408, 376, 375), (408, 409, 377, 376), (409, 410, 378, 377), (410, 411, 379, 378), (411, 412, 380, 379), (412, 413, 381, 380), (413, 414, 382, 381), (414, 415, 383, 382), (415, 416, 384, 383), (416, 417, 385, 384), (417, 418, 386, 385), (418, 419, 387, 386), (419, 389, 357, 387), (100, 99, 359, 360), (82, 83, 407, 406), (127, 126, 386, 387), (101, 100, 360, 361), (83, 84, 408, 407), (97, 127, 387, 357), (102, 101, 361, 362), (84, 85, 409, 408), (103, 102, 362, 363), (85, 86, 410, 409), (104, 103, 363, 364), (86, 87, 411, 410), (105, 104, 364, 365), (87, 88, 412, 411), (106, 105, 365, 366), (88, 89, 413, 412), (107, 106, 366, 367), (89, 90, 414, 413), (108, 107, 367, 368), (90, 91, 415, 414), (65, 64, 388, 389), (109, 108, 368, 369), (91, 92, 416, 415), (64, 66, 390, 388), (110, 109, 369, 370), (92, 93, 417, 416), (66, 67, 391, 390), (111, 110, 370, 371), (93, 94, 418, 417), (67, 68, 392, 391), (112, 111, 371, 372), (94, 95, 419, 418), (445, 446, 478, 477), (34, 36, 438, 437), (52, 54, 447, 446), (8, 10, 425, 424), (26, 28, 434, 433), (44, 46, 443, 442), (0, 2, 421, 420), (62, 0, 420, 451), (18, 20, 430, 429), (36, 38, 439, 438), (54, 56, 448, 447), (10, 12, 426, 425), (28, 30, 435, 434), (46, 48, 444, 443), (2, 4, 422, 421), (20, 22, 431, 430), (38, 40, 440, 439), (56, 58, 449, 448), (12, 14, 427, 426), (30, 32, 436, 435), (48, 50, 445, 444), (4, 6, 423, 422), (22, 24, 432, 431), (40, 42, 441, 440), (58, 60, 450, 449), (14, 16, 428, 427), (32, 34, 437, 436), (50, 52, 446, 445), (6, 8, 424, 423), (24, 26, 433, 432), (42, 44, 442, 441), (60, 62, 451, 450), (480, 481, 513, 512), (432, 433, 465, 464), (446, 447, 479, 478), (433, 434, 466, 465), (420, 421, 453, 452), (447, 448, 480, 479), (434, 435, 467, 466), (421, 422, 454, 453), (448, 449, 481, 480), (435, 436, 468, 467), (422, 423, 455, 454), (449, 450, 482, 481), (436, 437, 469, 468), (423, 424, 456, 455), (450, 451, 483, 482), (437, 438, 470, 469), (424, 425, 457, 456), (451, 420, 452, 483), (438, 439, 471, 470), (425, 426, 458, 457), (439, 440, 472, 471), (426, 427, 459, 458), (440, 441, 473, 472), (427, 428, 460, 459), (441, 442, 474, 473), (428, 429, 461, 460), (442, 443, 475, 474), (429, 430, 462, 461), (443, 444, 476, 475), (430, 431, 463, 462), (444, 445, 477, 476), (431, 432, 464, 463), (484, 485, 486, 487, 488, 489, 490, 491, 492, 493, 494, 495, 496, 497, 498, 499, 500, 501, 502, 503, 504, 505, 506, 507, 508, 509, 510, 511, 512, 513, 514, 515), (467, 468, 500, 499), (454, 455, 487, 486), (481, 482, 514, 513), (468, 469, 501, 500), (455, 456, 488, 487), (482, 483, 515, 514), (469, 470, 502, 501), (456, 457, 489, 488), (483, 452, 484, 515), (470, 471, 503, 502), (457, 458, 490, 489), (471, 472, 504, 503), (458, 459, 491, 490), (472, 473, 505, 504), (459, 460, 492, 491), (473, 474, 506, 505), (460, 461, 493, 492), (474, 475, 507, 506), (461, 462, 494, 493), (475, 476, 508, 507), (462, 463, 495, 494), (476, 477, 509, 508), (463, 464, 496, 495), (477, 478, 510, 509), (464, 465, 497, 496), (478, 479, 511, 510), (465, 466, 498, 497), (452, 453, 485, 484), (479, 480, 512, 511), (466, 467, 499, 498), (453, 454, 486, 485)])
me_cylinder.polygons.foreach_set('use_smooth', [True] * 483)
_uv = me_cylinder.uv_layers.new(name='UVMap')
_uv.uv.foreach_set('vector', [1.0, 0.5, 1.0, 1.0, 0.9688, 1.0, 0.9688, 0.5, 0.9688, 0.5, 0.9688, 1.0, 0.9375, 1.0, 0.9375, 0.5, 0.9375, 0.5, 0.9375, 1.0, 0.9062, 1.0, 0.9062, 0.5, 0.9062, 0.5, 0.9062, 1.0, 0.875, 1.0, 0.875, 0.5, 0.875, 0.5, 0.875, 1.0, 0.8438, 1.0, 0.8438, 0.5, 0.8438, 0.5, 0.8438, 1.0, 0.8125, 1.0, 0.8125, 0.5, 0.8125, 0.5, 0.8125, 1.0, 0.7812, 1.0, 0.7812, 0.5, 0.7812, 0.5, 0.7812, 1.0, 0.75, 1.0, 0.75, 0.5, 0.75, 0.5, 0.75, 1.0, 0.7188, 1.0, 0.7188, 0.5, 0.7188, 0.5, 0.7188, 1.0, 0.6875, 1.0, 0.6875, 0.5, 0.6875, 0.5, 0.6875, 1.0, 0.6562, 1.0, 0.6562, 0.5, 0.6562, 0.5, 0.6562, 1.0, 0.625, 1.0, 0.625, 0.5, 0.625, 0.5, 0.625, 1.0, 0.5938, 1.0, 0.5938, 0.5, 0.5938, 0.5, 0.5938, 1.0, 0.5625, 1.0, 0.5625, 0.5, 0.5625, 0.5, 0.5625, 1.0, 0.5312, 1.0, 0.5312, 0.5, 0.5312, 0.5, 0.5312, 1.0, 0.5, 1.0, 0.5, 0.5, 0.5, 0.5, 0.5, 1.0, 0.4688, 1.0, 0.4688, 0.5, 0.4688, 0.5, 0.4688, 1.0, 0.4375, 1.0, 0.4375, 0.5, 0.4375, 0.5, 0.4375, 1.0, 0.4062, 1.0, 0.4062, 0.5, 0.4062, 0.5, 0.4062, 1.0, 0.375, 1.0, 0.375, 0.5, 0.375, 0.5, 0.375, 1.0, 0.3438, 1.0, 0.3438, 0.5, 0.3438, 0.5, 0.3438, 1.0, 0.3125, 1.0, 0.3125, 0.5, 0.3125, 0.5, 0.3125, 1.0, 0.2812, 1.0, 0.2812, 0.5, 0.2812, 0.5, 0.2812, 1.0, 0.25, 1.0, 0.25, 0.5, 0.25, 0.5, 0.25, 1.0, 0.2188, 1.0, 0.2188, 0.5, 0.2188, 0.5, 0.2188, 1.0, 0.1875, 1.0, 0.1875, 0.5, 0.1875, 0.5, 0.1875, 1.0, 0.1562, 1.0, 0.1562, 0.5, 0.1562, 0.5, 0.1562, 1.0, 0.125, 1.0, 0.125, 0.5, 0.125, 0.5, 0.125, 1.0, 0.09375, 1.0, 0.09375, 0.5, 0.09375, 0.5, 0.09375, 1.0, 0.0625, 1.0, 0.0625, 0.5, 0.875, 1.0, 0.9062, 1.0, 0.9062, 1.0, 0.875, 1.0, 0.0625, 0.5, 0.0625, 1.0, 0.03125, 1.0, 0.03125, 0.5, 0.03125, 0.5, 0.03125, 1.0, 0.0, 1.0, 0.0, 0.5, 0.75, 0.5, 0.7188, 0.5, 0.7188, 0.5, 0.75, 0.5, 0.4394, 0.2877, 0.4284, 0.3239, 0.4284, 0.3239, 0.4394, 0.2877, 0.5938, 1.0, 0.625, 1.0, 0.625, 1.0, 0.5938, 1.0, 0.3125, 1.0, 0.3438, 1.0, 0.3438, 1.0, 0.3125, 1.0, 0.03125, 1.0, 0.0625, 1.0, 0.0625, 1.0, 0.03125, 1.0, 0.7188, 1.0, 0.75, 1.0, 0.75, 1.0, 0.7188, 1.0, 0.4375, 1.0, 0.4688, 1.0, 0.4688, 1.0, 0.4375, 1.0, 0.1562, 1.0, 0.1875, 1.0, 0.1875, 1.0, 0.1562, 1.0, 0.8438, 1.0, 0.875, 1.0, 0.875, 1.0, 0.8438, 1.0, 0.5625, 1.0, 0.5938, 1.0, 0.5938, 1.0, 0.5625, 1.0, 0.2812, 1.0, 0.3125, 1.0, 0.3125, 1.0, 0.2812, 1.0, 0.9688, 1.0, 1.0, 1.0, 1.0, 1.0, 0.9688, 1.0, 0.0, 1.0, 0.03125, 1.0, 0.03125, 1.0, 0.0, 1.0, 0.6875, 1.0, 0.7188, 1.0, 0.7188, 1.0, 0.6875, 1.0, 0.4062, 1.0, 0.4375, 1.0, 0.4375, 1.0, 0.4062, 1.0, 0.125, 1.0, 0.1562, 1.0, 0.1562, 1.0, 0.125, 1.0, 0.8125, 1.0, 0.8438, 1.0, 0.8438, 1.0, 0.8125, 1.0, 0.5312, 1.0, 0.5625, 1.0, 0.5625, 1.0, 0.5312, 1.0, 0.25, 1.0, 0.2812, 1.0, 0.2812, 1.0, 0.25, 1.0, 0.9375, 1.0, 0.9688, 1.0, 0.9688, 1.0, 0.9375, 1.0, 0.6562, 1.0, 0.6875, 1.0, 0.6875, 1.0, 0.6562, 1.0, 0.375, 1.0, 0.4062, 1.0, 0.4062, 1.0, 0.375, 1.0, 0.09375, 1.0, 0.125, 1.0, 0.125, 1.0, 0.09375, 1.0, 0.7812, 1.0, 0.8125, 1.0, 0.8125, 1.0, 0.7812, 1.0, 0.5, 1.0, 0.5312, 1.0, 0.5312, 1.0, 0.5, 1.0, 0.2188, 1.0, 0.25, 1.0, 0.25, 1.0, 0.2188, 1.0, 0.9062, 1.0, 0.9375, 1.0, 0.9375, 1.0, 0.9062, 1.0, 0.625, 1.0, 0.6562, 1.0, 0.6562, 1.0, 0.625, 1.0, 0.3438, 1.0, 0.375, 1.0, 0.375, 1.0, 0.3438, 1.0, 0.0625, 1.0, 0.09375, 1.0, 0.09375, 1.0, 0.0625, 1.0, 0.75, 1.0, 0.7812, 1.0, 0.7812, 1.0, 0.75, 1.0, 0.4688, 1.0, 0.5, 1.0, 0.5, 1.0, 0.4688, 1.0, 0.1875, 1.0, 0.2188, 1.0, 0.2188, 1.0, 0.1875, 1.0, 0.0625, 1.0, 0.09375, 1.0, 0.09375, 1.0, 0.0625, 1.0, 0.2123, 0.06061, 0.1761, 0.0716, 0.1761, 0.0716, 0.2123, 0.06061, 0.9062, 1.0, 0.9375, 1.0, 0.9375, 1.0, 0.9062, 1.0, 0.09375, 1.0, 0.125, 1.0, 0.125, 1.0, 0.09375, 1.0, 0.25, 0.0569, 0.2123, 0.06061, 0.2123, 0.06061, 0.25, 0.0569, 0.9375, 1.0, 0.9688, 1.0, 0.9688, 1.0, 0.9375, 1.0, 0.125, 1.0, 0.1562, 1.0, 0.1562, 1.0, 0.125, 1.0, 0.2877, 0.06061, 0.25, 0.0569, 0.25, 0.0569, 0.2877, 0.06061, 0.9688, 1.0, 1.0, 1.0, 1.0, 1.0, 0.9688, 1.0, 0.1562, 1.0, 0.1875, 1.0, 0.1875, 1.0, 0.1562, 1.0, 0.3239, 0.0716, 0.2877, 0.06061, 0.2877, 0.06061, 0.3239, 0.0716, 0.1875, 1.0, 0.2188, 1.0, 0.2188, 1.0, 0.1875, 1.0, 0.3573, 0.08944, 0.3239, 0.0716, 0.3239, 0.0716, 0.3573, 0.08944, 0.2188, 1.0, 0.25, 1.0, 0.25, 1.0, 0.2188, 1.0, 0.3865, 0.1135, 0.3573, 0.08944, 0.3573, 0.08944, 0.3865, 0.1135, 0.25, 1.0, 0.2812, 1.0, 0.2812, 1.0, 0.25, 1.0, 0.4106, 0.1427, 0.3865, 0.1135, 0.3865, 0.1135, 0.4106, 0.1427, 0.2812, 1.0, 0.3125, 1.0, 0.3125, 1.0, 0.2812, 1.0, 0.4284, 0.1761, 0.4106, 0.1427, 0.4106, 0.1427, 0.4284, 0.1761, 0.3125, 1.0, 0.3438, 1.0, 0.3438, 1.0, 0.3125, 1.0, 0.4394, 0.2123, 0.4284, 0.1761, 0.4284, 0.1761, 0.4394, 0.2123, 0.3438, 1.0, 0.375, 1.0, 0.375, 1.0, 0.3438, 1.0, 0.4431, 0.25, 0.4394, 0.2123, 0.4394, 0.2123, 0.4431, 0.25, 0.375, 1.0, 0.4062, 1.0, 0.4062, 1.0, 0.375, 1.0, 0.4394, 0.2877, 0.4431, 0.25, 0.4431, 0.25, 0.4394, 0.2877, 0.4062, 1.0, 0.4375, 1.0, 0.4375, 1.0, 0.4062, 1.0, 0.4284, 0.3239, 0.4394, 0.2877, 0.4394, 0.2877, 0.4284, 0.3239, 0.4375, 1.0, 0.4688, 1.0, 0.4688, 1.0, 0.4375, 1.0, 0.4106, 0.3573, 0.4284, 0.3239, 0.4284, 0.3239, 0.4106, 0.3573, 0.2123, 0.4394, 0.25, 0.4431, 0.25, 0.4431, 0.2123, 0.4394, 0.4688, 1.0, 0.5, 1.0, 0.5, 1.0, 0.4688, 1.0, 0.3865, 0.3865, 0.4106, 0.3573, 0.4106, 0.3573, 0.3865, 0.3865, 0.2877, 0.4394, 0.25, 0.4431, 0.25, 0.4431, 0.2877, 0.4394, 0.08944, 0.1427, 0.1135, 0.1135, 0.1135, 0.1135, 0.08944, 0.1427, 0.4431, 0.25, 0.4394, 0.2877, 0.4394, 0.2877, 0.4431, 0.25, 0.0716, 0.1761, 0.08944, 0.1427, 0.08944, 0.1427, 0.0716, 0.1761, 0.4394, 0.2123, 0.4431, 0.25, 0.4431, 0.25, 0.4394, 0.2123, 0.06061, 0.2123, 0.0716, 0.1761, 0.0716, 0.1761, 0.06061, 0.2123, 0.4284, 0.1761, 0.4394, 0.2123, 0.4394, 0.2123, 0.4284, 0.1761, 0.0569, 0.25, 0.06061, 0.2123, 0.06061, 0.2123, 0.0569, 0.25, 0.4106, 0.1427, 0.4284, 0.1761, 0.4284, 0.1761, 0.4106, 0.1427, 0.06061, 0.2877, 0.0569, 0.25, 0.0569, 0.25, 0.06061, 0.2877, 0.3865, 0.1135, 0.4106, 0.1427, 0.4106, 0.1427, 0.3865, 0.1135, 0.0716, 0.3239, 0.06061, 0.2877, 0.06061, 0.2877, 0.0716, 0.3239, 0.3573, 0.08944, 0.3865, 0.1135, 0.3865, 0.1135, 0.3573, 0.08944, 0.08944, 0.3573, 0.0716, 0.3239, 0.0716, 0.3239, 0.08944, 0.3573, 0.3239, 0.0716, 0.3573, 0.08944, 0.3573, 0.08944, 0.3239, 0.0716, 0.2877, 0.4394, 0.25, 0.4431, 0.25, 0.4431, 0.2877, 0.4394, 0.1135, 0.3865, 0.08944, 0.3573, 0.08944, 0.3573, 0.1135, 0.3865, 0.2877, 0.06061, 0.3239, 0.0716, 0.3239, 0.0716, 0.2877, 0.06061, 0.3239, 0.4284, 0.2877, 0.4394, 0.2877, 0.4394, 0.3239, 0.4284, 0.1427, 0.4106, 0.1135, 0.3865, 0.1135, 0.3865, 0.1427, 0.4106, 0.25, 0.0569, 0.2877, 0.06061, 0.2877, 0.06061, 0.25, 0.0569, 0.3573, 0.4106, 0.3239, 0.4284, 0.3239, 0.4284, 0.3573, 0.4106, 0.1761, 0.4284, 0.1427, 0.4106, 0.1427, 0.4106, 0.1761, 0.4284, 0.2123, 0.06061, 0.25, 0.0569, 0.25, 0.0569, 0.2123, 0.06061, 0.3865, 0.3865, 0.3573, 0.4106, 0.3573, 0.4106, 0.3865, 0.3865, 0.2123, 0.4394, 0.1761, 0.4284, 0.1761, 0.4284, 0.2123, 0.4394, 0.1761, 0.0716, 0.2123, 0.06061, 0.2123, 0.06061, 0.1761, 0.0716, 0.4106, 0.3573, 0.3865, 0.3865, 0.3865, 0.3865, 0.4106, 0.3573, 0.25, 0.4431, 0.2123, 0.4394, 0.2123, 0.4394, 0.25, 0.4431, 0.1427, 0.08944, 0.1761, 0.0716, 0.1761, 0.0716, 0.1427, 0.08944, 0.4284, 0.3239, 0.4106, 0.3573, 0.4106, 0.3573, 0.4284, 0.3239, 0.1135, 0.1135, 0.1427, 0.08944, 0.1427, 0.08944, 0.1135, 0.1135, 0.2369, 0.1841, 0.25, 0.1828, 0.25, 0.1828, 0.2369, 0.1841, 0.1135, 0.3865, 0.08944, 0.3573, 0.08944, 0.3573, 0.1135, 0.3865, 0.2877, 0.06061, 0.3239, 0.0716, 0.3239, 0.0716, 0.2877, 0.06061, 0.3239, 0.4284, 0.2877, 0.4394, 0.2877, 0.4394, 0.3239, 0.4284, 0.1427, 0.4106, 0.1135, 0.3865, 0.1135, 0.3865, 0.1427, 0.4106, 0.25, 0.0569, 0.2877, 0.06061, 0.2877, 0.06061, 0.25, 0.0569, 0.3573, 0.4106, 0.3239, 0.4284, 0.3239, 0.4284, 0.3573, 0.4106, 0.1761, 0.4284, 0.1427, 0.4106, 0.1427, 0.4106, 0.1761, 0.4284, 0.2123, 0.06061, 0.25, 0.0569, 0.25, 0.0569, 0.2123, 0.06061, 0.3865, 0.3865, 0.3573, 0.4106, 0.3573, 0.4106, 0.3865, 0.3865, 0.2123, 0.4394, 0.1761, 0.4284, 0.1761, 0.4284, 0.2123, 0.4394, 0.1761, 0.0716, 0.2123, 0.06061, 0.2123, 0.06061, 0.1761, 0.0716, 0.4106, 0.3573, 0.3865, 0.3865, 0.3865, 0.3865, 0.4106, 0.3573, 0.25, 0.4431, 0.2123, 0.4394, 0.2123, 0.4394, 0.25, 0.4431, 0.1427, 0.08944, 0.1761, 0.0716, 0.1761, 0.0716, 0.1427, 0.08944, 0.4284, 0.3239, 0.4106, 0.3573, 0.4106, 0.3573, 0.4284, 0.3239, 0.1135, 0.1135, 0.1427, 0.08944, 0.1427, 0.08944, 0.1135, 0.1135, 0.4394, 0.2877, 0.4284, 0.3239, 0.4284, 0.3239, 0.4394, 0.2877, 0.08944, 0.1427, 0.1135, 0.1135, 0.1135, 0.1135, 0.08944, 0.1427, 0.4431, 0.25, 0.4394, 0.2877, 0.4394, 0.2877, 0.4431, 0.25, 0.0716, 0.1761, 0.08944, 0.1427, 0.08944, 0.1427, 0.0716, 0.1761, 0.4394, 0.2123, 0.4431, 0.25, 0.4431, 0.25, 0.4394, 0.2123, 0.06061, 0.2123, 0.0716, 0.1761, 0.0716, 0.1761, 0.06061, 0.2123, 0.4284, 0.1761, 0.4394, 0.2123, 0.4394, 0.2123, 0.4284, 0.1761, 0.0569, 0.25, 0.06061, 0.2123, 0.06061, 0.2123, 0.0569, 0.25, 0.4106, 0.1427, 0.4284, 0.1761, 0.4284, 0.1761, 0.4106, 0.1427, 0.06061, 0.2877, 0.0569, 0.25, 0.0569, 0.25, 0.06061, 0.2877, 0.3865, 0.1135, 0.4106, 0.1427, 0.4106, 0.1427, 0.3865, 0.1135, 0.0716, 0.3239, 0.06061, 0.2877, 0.06061, 0.2877, 0.0716, 0.3239, 0.3573, 0.08944, 0.3865, 0.1135, 0.3865, 0.1135, 0.3573, 0.08944, 0.08944, 0.3573, 0.0716, 0.3239, 0.0716, 0.3239, 0.08944, 0.3573, 0.3239, 0.0716, 0.3573, 0.08944, 0.3573, 0.08944, 0.3239, 0.0716, 0.25, 0.3536, 0.2702, 0.3516, 0.2877, 0.4394, 0.25, 0.4431, 0.2702, 0.3516, 0.2897, 0.3457, 0.3239, 0.4284, 0.2877, 0.4394, 0.2897, 0.3457, 0.3076, 0.3362, 0.3573, 0.4106, 0.3239, 0.4284, 0.3076, 0.3362, 0.3233, 0.3233, 0.3865, 0.3865, 0.3573, 0.4106, 0.3233, 0.3233, 0.3362, 0.3076, 0.4106, 0.3573, 0.3865, 0.3865, 0.3362, 0.3076, 0.3457, 0.2897, 0.4284, 0.3239, 0.4106, 0.3573, 0.3457, 0.2897, 0.3516, 0.2702, 0.4394, 0.2877, 0.4284, 0.3239, 0.3516, 0.2702, 0.3536, 0.25, 0.4431, 0.25, 0.4394, 0.2877, 0.3536, 0.25, 0.3516, 0.2298, 0.4394, 0.2123, 0.4431, 0.25, 0.3516, 0.2298, 0.3457, 0.2103, 0.4284, 0.1761, 0.4394, 0.2123, 0.3457, 0.2103, 0.3362, 0.1924, 0.4106, 0.1427, 0.4284, 0.1761, 0.3362, 0.1924, 0.3233, 0.1767, 0.3865, 0.1135, 0.4106, 0.1427, 0.3233, 0.1767, 0.3076, 0.1638, 0.3573, 0.08944, 0.3865, 0.1135, 0.3076, 0.1638, 0.2897, 0.1543, 0.3239, 0.0716, 0.3573, 0.08944, 0.2897, 0.1543, 0.2702, 0.1484, 0.2877, 0.06061, 0.3239, 0.0716, 0.2702, 0.1484, 0.25, 0.1464, 0.25, 0.0569, 0.2877, 0.06061, 0.25, 0.1464, 0.2298, 0.1484, 0.2123, 0.06061, 0.25, 0.0569, 0.2298, 0.1484, 0.2103, 0.1543, 0.1761, 0.0716, 0.2123, 0.06061, 0.2103, 0.1543, 0.1924, 0.1638, 0.1427, 0.08944, 0.1761, 0.0716, 0.1924, 0.1638, 0.1767, 0.1767, 0.1135, 0.1135, 0.1427, 0.08944, 0.1767, 0.1767, 0.1638, 0.1924, 0.08944, 0.1427, 0.1135, 0.1135, 0.1638, 0.1924, 0.1543, 0.2103, 0.0716, 0.1761, 0.08944, 0.1427, 0.1543, 0.2103, 0.1484, 0.2298, 0.06061, 0.2123, 0.0716, 0.1761, 0.1484, 0.2298, 0.1464, 0.25, 0.0569, 0.25, 0.06061, 0.2123, 0.1464, 0.25, 0.1484, 0.2702, 0.06061, 0.2877, 0.0569, 0.25, 0.1484, 0.2702, 0.1543, 0.2897, 0.0716, 0.3239, 0.06061, 0.2877, 0.1543, 0.2897, 0.1638, 0.3076, 0.08944, 0.3573, 0.0716, 0.3239, 0.1638, 0.3076, 0.1767, 0.3233, 0.1135, 0.3865, 0.08944, 0.3573, 0.1767, 0.3233, 0.1924, 0.3362, 0.1427, 0.4106, 0.1135, 0.3865, 0.1924, 0.3362, 0.2103, 0.3457, 0.1761, 0.4284, 0.1427, 0.4106, 0.2103, 0.3457, 0.2298, 0.3516, 0.2123, 0.4394, 0.1761, 0.4284, 0.2298, 0.3516, 0.25, 0.3536, 0.25, 0.4431, 0.2123, 0.4394, 0.25, 0.3536, 0.2702, 0.3516, 0.2702, 0.3516, 0.25, 0.3536, 0.2702, 0.3516, 0.2897, 0.3457, 0.2897, 0.3457, 0.2702, 0.3516, 0.2897, 0.3457, 0.3076, 0.3362, 0.3076, 0.3362, 0.2897, 0.3457, 0.3076, 0.3362, 0.3233, 0.3233, 0.3233, 0.3233, 0.3076, 0.3362, 0.3233, 0.3233, 0.3362, 0.3076, 0.3362, 0.3076, 0.3233, 0.3233, 0.3362, 0.3076, 0.3457, 0.2897, 0.3457, 0.2897, 0.3362, 0.3076, 0.3457, 0.2897, 0.3516, 0.2702, 0.3516, 0.2702, 0.3457, 0.2897, 0.3516, 0.2702, 0.3536, 0.25, 0.3536, 0.25, 0.3516, 0.2702, 0.3536, 0.25, 0.3516, 0.2298, 0.3516, 0.2298, 0.3536, 0.25, 0.3516, 0.2298, 0.3457, 0.2103, 0.3457, 0.2103, 0.3516, 0.2298, 0.3457, 0.2103, 0.3362, 0.1924, 0.3362, 0.1924, 0.3457, 0.2103, 0.3362, 0.1924, 0.3233, 0.1767, 0.3233, 0.1767, 0.3362, 0.1924, 0.3233, 0.1767, 0.3076, 0.1638, 0.3076, 0.1638, 0.3233, 0.1767, 0.3076, 0.1638, 0.2897, 0.1543, 0.2897, 0.1543, 0.3076, 0.1638, 0.2897, 0.1543, 0.2702, 0.1484, 0.2702, 0.1484, 0.2897, 0.1543, 0.2702, 0.1484, 0.25, 0.1464, 0.25, 0.1464, 0.2702, 0.1484, 0.25, 0.1464, 0.2298, 0.1484, 0.2298, 0.1484, 0.25, 0.1464, 0.2298, 0.1484, 0.2103, 0.1543, 0.2103, 0.1543, 0.2298, 0.1484, 0.2103, 0.1543, 0.1924, 0.1638, 0.1924, 0.1638, 0.2103, 0.1543, 0.1924, 0.1638, 0.1767, 0.1767, 0.1767, 0.1767, 0.1924, 0.1638, 0.1767, 0.1767, 0.1638, 0.1924, 0.1638, 0.1924, 0.1767, 0.1767, 0.1638, 0.1924, 0.1543, 0.2103, 0.1543, 0.2103, 0.1638, 0.1924, 0.1543, 0.2103, 0.1484, 0.2298, 0.1484, 0.2298, 0.1543, 0.2103, 0.1484, 0.2298, 0.1464, 0.25, 0.1464, 0.25, 0.1484, 0.2298, 0.1464, 0.25, 0.1484, 0.2702, 0.1484, 0.2702, 0.1464, 0.25, 0.1484, 0.2702, 0.1543, 0.2897, 0.1543, 0.2897, 0.1484, 0.2702, 0.1543, 0.2897, 0.1638, 0.3076, 0.1638, 0.3076, 0.1543, 0.2897, 0.1638, 0.3076, 0.1767, 0.3233, 0.1767, 0.3233, 0.1638, 0.3076, 0.1767, 0.3233, 0.1924, 0.3362, 0.1924, 0.3362, 0.1767, 0.3233, 0.1924, 0.3362, 0.2103, 0.3457, 0.2103, 0.3457, 0.1924, 0.3362, 0.2103, 0.3457, 0.2298, 0.3516, 0.2298, 0.3516, 0.2103, 0.3457, 0.2298, 0.3516, 0.25, 0.3536, 0.25, 0.3536, 0.2298, 0.3516, 0.25, 0.3172, 0.2631, 0.3159, 0.2702, 0.3516, 0.25, 0.3536, 0.2631, 0.3159, 0.2757, 0.3121, 0.2897, 0.3457, 0.2702, 0.3516, 0.2757, 0.3121, 0.2873, 0.3059, 0.3076, 0.3362, 0.2897, 0.3457, 0.2873, 0.3059, 0.2975, 0.2975, 0.3233, 0.3233, 0.3076, 0.3362, 0.2975, 0.2975, 0.3059, 0.2873, 0.3362, 0.3076, 0.3233, 0.3233, 0.3059, 0.2873, 0.3121, 0.2757, 0.3457, 0.2897, 0.3362, 0.3076, 0.3121, 0.2757, 0.3159, 0.2631, 0.3516, 0.2702, 0.3457, 0.2897, 0.3159, 0.2631, 0.3172, 0.25, 0.3536, 0.25, 0.3516, 0.2702, 0.3172, 0.25, 0.3159, 0.2369, 0.3516, 0.2298, 0.3536, 0.25, 0.3159, 0.2369, 0.3121, 0.2243, 0.3457, 0.2103, 0.3516, 0.2298, 0.3121, 0.2243, 0.3059, 0.2127, 0.3362, 0.1924, 0.3457, 0.2103, 0.3059, 0.2127, 0.2975, 0.2025, 0.3233, 0.1767, 0.3362, 0.1924, 0.2975, 0.2025, 0.2873, 0.1941, 0.3076, 0.1638, 0.3233, 0.1767, 0.2873, 0.1941, 0.2757, 0.1879, 0.2897, 0.1543, 0.3076, 0.1638, 0.2757, 0.1879, 0.2631, 0.1841, 0.2702, 0.1484, 0.2897, 0.1543, 0.2631, 0.1841, 0.25, 0.1828, 0.25, 0.1464, 0.2702, 0.1484, 0.25, 0.1828, 0.2369, 0.1841, 0.2298, 0.1484, 0.25, 0.1464, 0.2369, 0.1841, 0.2243, 0.1879, 0.2103, 0.1543, 0.2298, 0.1484, 0.2243, 0.1879, 0.2127, 0.1941, 0.1924, 0.1638, 0.2103, 0.1543, 0.2127, 0.1941, 0.2025, 0.2025, 0.1767, 0.1767, 0.1924, 0.1638, 0.2025, 0.2025, 0.1941, 0.2127, 0.1638, 0.1924, 0.1767, 0.1767, 0.1941, 0.2127, 0.1879, 0.2243, 0.1543, 0.2103, 0.1638, 0.1924, 0.1879, 0.2243, 0.1841, 0.2369, 0.1484, 0.2298, 0.1543, 0.2103, 0.1841, 0.2369, 0.1828, 0.25, 0.1464, 0.25, 0.1484, 0.2298, 0.1828, 0.25, 0.1841, 0.2631, 0.1484, 0.2702, 0.1464, 0.25, 0.1841, 0.2631, 0.1879, 0.2757, 0.1543, 0.2897, 0.1484, 0.2702, 0.1879, 0.2757, 0.1941, 0.2873, 0.1638, 0.3076, 0.1543, 0.2897, 0.1941, 0.2873, 0.2025, 0.2975, 0.1767, 0.3233, 0.1638, 0.3076, 0.2025, 0.2975, 0.2127, 0.3059, 0.1924, 0.3362, 0.1767, 0.3233, 0.2127, 0.3059, 0.2243, 0.3121, 0.2103, 0.3457, 0.1924, 0.3362, 0.2243, 0.3121, 0.2369, 0.3159, 0.2298, 0.3516, 0.2103, 0.3457, 0.2369, 0.3159, 0.25, 0.3172, 0.25, 0.3536, 0.2298, 0.3516, 0.2025, 0.2025, 0.2127, 0.1941, 0.2127, 0.1941, 0.2025, 0.2025, 0.2975, 0.2975, 0.2873, 0.3059, 0.2873, 0.3059, 0.2975, 0.2975, 0.2369, 0.3159, 0.2243, 0.3121, 0.2243, 0.3121, 0.2369, 0.3159, 0.2243, 0.1879, 0.2369, 0.1841, 0.2369, 0.1841, 0.2243, 0.1879, 0.3059, 0.2873, 0.2975, 0.2975, 0.2975, 0.2975, 0.3059, 0.2873, 0.25, 0.3172, 0.2369, 0.3159, 0.2369, 0.3159, 0.25, 0.3172, 0.2127, 0.1941, 0.2243, 0.1879, 0.2243, 0.1879, 0.2127, 0.1941, 0.3121, 0.2757, 0.3059, 0.2873, 0.3059, 0.2873, 0.3121, 0.2757, 0.2025, 0.2025, 0.2127, 0.1941, 0.2127, 0.1941, 0.2025, 0.2025, 0.3159, 0.2631, 0.3121, 0.2757, 0.3121, 0.2757, 0.3159, 0.2631, 0.1941, 0.2127, 0.2025, 0.2025, 0.2025, 0.2025, 0.1941, 0.2127, 0.3172, 0.25, 0.3159, 0.2631, 0.3159, 0.2631, 0.3172, 0.25, 0.1879, 0.2243, 0.1941, 0.2127, 0.1941, 0.2127, 0.1879, 0.2243, 0.3159, 0.2369, 0.3172, 0.25, 0.3172, 0.25, 0.3159, 0.2369, 0.1841, 0.2369, 0.1879, 0.2243, 0.1879, 0.2243, 0.1841, 0.2369, 0.3121, 0.2243, 0.3159, 0.2369, 0.3159, 0.2369, 0.3121, 0.2243, 0.1828, 0.25, 0.1841, 0.2369, 0.1841, 0.2369, 0.1828, 0.25, 0.3059, 0.2127, 0.3121, 0.2243, 0.3121, 0.2243, 0.3059, 0.2127, 0.1841, 0.2631, 0.1828, 0.25, 0.1828, 0.25, 0.1841, 0.2631, 0.2975, 0.2025, 0.3059, 0.2127, 0.3059, 0.2127, 0.2975, 0.2025, 0.1879, 0.2757, 0.1841, 0.2631, 0.1841, 0.2631, 0.1879, 0.2757, 0.2873, 0.1941, 0.2975, 0.2025, 0.2975, 0.2025, 0.2873, 0.1941, 0.1941, 0.2873, 0.1879, 0.2757, 0.1879, 0.2757, 0.1941, 0.2873, 0.2757, 0.1879, 0.2873, 0.1941, 0.2873, 0.1941, 0.2757, 0.1879, 0.2631, 0.3159, 0.25, 0.3172, 0.25, 0.3172, 0.2631, 0.3159, 0.2025, 0.2975, 0.1941, 0.2873, 0.1941, 0.2873, 0.2025, 0.2975, 0.2631, 0.1841, 0.2757, 0.1879, 0.2757, 0.1879, 0.2631, 0.1841, 0.2757, 0.3121, 0.2631, 0.3159, 0.2631, 0.3159, 0.2757, 0.3121, 0.2127, 0.3059, 0.2025, 0.2975, 0.2025, 0.2975, 0.2127, 0.3059, 0.25, 0.1828, 0.2631, 0.1841, 0.2631, 0.1841, 0.25, 0.1828, 0.2873, 0.3059, 0.2757, 0.3121, 0.2757, 0.3121, 0.2873, 0.3059, 0.2243, 0.3121, 0.2127, 0.3059, 0.2127, 0.3059, 0.2243, 0.3121, 0.2631, 0.3159, 0.25, 0.3172, 0.2369, 0.3159, 0.2243, 0.3121, 0.2127, 0.3059, 0.2025, 0.2975, 0.1941, 0.2873, 0.1879, 0.2757, 0.1841, 0.2631, 0.1828, 0.25, 0.1841, 0.2369, 0.1879, 0.2243, 0.1941, 0.2127, 0.2025, 0.2025, 0.2127, 0.1941, 0.2243, 0.1879, 0.2369, 0.1841, 0.25, 0.1828, 0.2631, 0.1841, 0.2757, 0.1879, 0.2873, 0.1941, 0.2975, 0.2025, 0.3059, 0.2127, 0.3121, 0.2243, 0.3159, 0.2369, 0.3172, 0.25, 0.3159, 0.2631, 0.3121, 0.2757, 0.3059, 0.2873, 0.2975, 0.2975, 0.2873, 0.3059, 0.2757, 0.3121, 0.3159, 0.2631, 0.3121, 0.2757, 0.3121, 0.2757, 0.3159, 0.2631, 0.1941, 0.2127, 0.2025, 0.2025, 0.2025, 0.2025, 0.1941, 0.2127, 0.3172, 0.25, 0.3159, 0.2631, 0.3159, 0.2631, 0.3172, 0.25, 0.1879, 0.2243, 0.1941, 0.2127, 0.1941, 0.2127, 0.1879, 0.2243, 0.3159, 0.2369, 0.3172, 0.25, 0.3172, 0.25, 0.3159, 0.2369, 0.1841, 0.2369, 0.1879, 0.2243, 0.1879, 0.2243, 0.1841, 0.2369, 0.3121, 0.2243, 0.3159, 0.2369, 0.3159, 0.2369, 0.3121, 0.2243, 0.1828, 0.25, 0.1841, 0.2369, 0.1841, 0.2369, 0.1828, 0.25, 0.3059, 0.2127, 0.3121, 0.2243, 0.3121, 0.2243, 0.3059, 0.2127, 0.1841, 0.2631, 0.1828, 0.25, 0.1828, 0.25, 0.1841, 0.2631, 0.2975, 0.2025, 0.3059, 0.2127, 0.3059, 0.2127, 0.2975, 0.2025, 0.1879, 0.2757, 0.1841, 0.2631, 0.1841, 0.2631, 0.1879, 0.2757, 0.2873, 0.1941, 0.2975, 0.2025, 0.2975, 0.2025, 0.2873, 0.1941, 0.1941, 0.2873, 0.1879, 0.2757, 0.1879, 0.2757, 0.1941, 0.2873, 0.2757, 0.1879, 0.2873, 0.1941, 0.2873, 0.1941, 0.2757, 0.1879, 0.2631, 0.3159, 0.25, 0.3172, 0.25, 0.3172, 0.2631, 0.3159, 0.2025, 0.2975, 0.1941, 0.2873, 0.1941, 0.2873, 0.2025, 0.2975, 0.2631, 0.1841, 0.2757, 0.1879, 0.2757, 0.1879, 0.2631, 0.1841, 0.2757, 0.3121, 0.2631, 0.3159, 0.2631, 0.3159, 0.2757, 0.3121, 0.2127, 0.3059, 0.2025, 0.2975, 0.2025, 0.2975, 0.2127, 0.3059, 0.25, 0.1828, 0.2631, 0.1841, 0.2631, 0.1841, 0.25, 0.1828, 0.2873, 0.3059, 0.2757, 0.3121, 0.2757, 0.3121, 0.2873, 0.3059, 0.2243, 0.3121, 0.2127, 0.3059, 0.2127, 0.3059, 0.2243, 0.3121, 0.2369, 0.1841, 0.25, 0.1828, 0.25, 0.1828, 0.2369, 0.1841, 0.2975, 0.2975, 0.2873, 0.3059, 0.2873, 0.3059, 0.2975, 0.2975, 0.2369, 0.3159, 0.2243, 0.3121, 0.2243, 0.3121, 0.2369, 0.3159, 0.2243, 0.1879, 0.2369, 0.1841, 0.2369, 0.1841, 0.2243, 0.1879, 0.3059, 0.2873, 0.2975, 0.2975, 0.2975, 0.2975, 0.3059, 0.2873, 0.25, 0.3172, 0.2369, 0.3159, 0.2369, 0.3159, 0.25, 0.3172, 0.2127, 0.1941, 0.2243, 0.1879, 0.2243, 0.1879, 0.2127, 0.1941, 0.3121, 0.2757, 0.3059, 0.2873, 0.3059, 0.2873, 0.3121, 0.2757, 0.1426, 0.5071, 0.3574, 0.5071, 0.3574, 0.5071, 0.1426, 0.5071, 0.25, 0.4431, 0.2877, 0.4394, 0.2968, 0.4854, 0.25, 0.49, 0.2877, 0.4394, 0.3239, 0.4284, 0.3418, 0.4717, 0.2968, 0.4854, 0.3239, 0.4284, 0.3573, 0.4106, 0.3833, 0.4496, 0.3418, 0.4717, 0.3573, 0.4106, 0.3865, 0.3865, 0.4197, 0.4197, 0.3833, 0.4496, 0.3865, 0.3865, 0.4106, 0.3573, 0.4496, 0.3833, 0.4197, 0.4197, 0.4106, 0.3573, 0.4284, 0.3239, 0.4717, 0.3418, 0.4496, 0.3833, 0.4284, 0.3239, 0.4394, 0.2877, 0.4854, 0.2968, 0.4717, 0.3418, 0.4394, 0.2877, 0.4431, 0.25, 0.49, 0.25, 0.4854, 0.2968, 0.4431, 0.25, 0.4394, 0.2123, 0.4854, 0.2032, 0.49, 0.25, 0.4394, 0.2123, 0.4284, 0.1761, 0.4717, 0.1582, 0.4854, 0.2032, 0.4284, 0.1761, 0.4106, 0.1427, 0.4496, 0.1167, 0.4717, 0.1582, 0.4106, 0.1427, 0.3865, 0.1135, 0.4197, 0.08029, 0.4496, 0.1167, 0.3865, 0.1135, 0.3573, 0.08944, 0.3833, 0.05045, 0.4197, 0.08029, 0.3573, 0.08944, 0.3239, 0.0716, 0.3418, 0.02827, 0.3833, 0.05045, 0.3239, 0.0716, 0.2877, 0.06061, 0.2968, 0.01461, 0.3418, 0.02827, 0.2877, 0.06061, 0.25, 0.0569, 0.25, 0.01, 0.2968, 0.01461, 0.25, 0.0569, 0.2123, 0.06061, 0.2032, 0.01461, 0.25, 0.01, 0.2123, 0.06061, 0.1761, 0.0716, 0.1582, 0.02827, 0.2032, 0.01461, 0.1761, 0.0716, 0.1427, 0.08944, 0.1167, 0.05045, 0.1582, 0.02827, 0.1427, 0.08944, 0.1135, 0.1135, 0.08029, 0.08029, 0.1167, 0.05045, 0.1135, 0.1135, 0.08944, 0.1427, 0.05045, 0.1167, 0.08029, 0.08029, 0.08944, 0.1427, 0.0716, 0.1761, 0.02827, 0.1582, 0.05045, 0.1167, 0.0716, 0.1761, 0.06061, 0.2123, 0.01461, 0.2032, 0.02827, 0.1582, 0.06061, 0.2123, 0.0569, 0.25, 0.01, 0.25, 0.01461, 0.2032, 0.0569, 0.25, 0.06061, 0.2877, 0.01461, 0.2968, 0.01, 0.25, 0.06061, 0.2877, 0.0716, 0.3239, 0.02827, 0.3418, 0.01461, 0.2968, 0.0716, 0.3239, 0.08944, 0.3573, 0.05045, 0.3833, 0.02827, 0.3418, 0.08944, 0.3573, 0.1135, 0.3865, 0.08029, 0.4197, 0.05045, 0.3833, 0.1135, 0.3865, 0.1427, 0.4106, 0.1167, 0.4496, 0.08029, 0.4197, 0.1427, 0.4106, 0.1761, 0.4284, 0.1582, 0.4717, 0.1167, 0.4496, 0.1761, 0.4284, 0.2123, 0.4394, 0.2032, 0.4854, 0.1582, 0.4717, 0.2123, 0.4394, 0.25, 0.4431, 0.25, 0.49, 0.2032, 0.4854, 0.875, 1.0, 0.9062, 1.0, 0.9062, 1.0, 0.875, 1.0, 0.1761, 0.0716, 0.1427, 0.08944, 0.1427, 0.08944, 0.1761, 0.0716, 0.03125, 1.0, 0.0625, 1.0, 0.0625, 1.0, 0.03125, 1.0, 0.8438, 1.0, 0.875, 1.0, 0.875, 1.0, 0.8438, 1.0, 0.1427, 0.08944, 0.1135, 0.1135, 0.1135, 0.1135, 0.1427, 0.08944, 0.0, 1.0, 0.03125, 1.0, 0.03125, 1.0, 0.0, 1.0, 0.8125, 1.0, 0.8438, 1.0, 0.8438, 1.0, 0.8125, 1.0, 0.1135, 0.1135, 0.08944, 0.1427, 0.08944, 0.1427, 0.1135, 0.1135, 0.7812, 1.0, 0.8125, 1.0, 0.8125, 1.0, 0.7812, 1.0, 0.08944, 0.1427, 0.0716, 0.1761, 0.0716, 0.1761, 0.08944, 0.1427, 0.75, 1.0, 0.7812, 1.0, 0.7812, 1.0, 0.75, 1.0, 0.0716, 0.1761, 0.06061, 0.2123, 0.06061, 0.2123, 0.0716, 0.1761, 0.7188, 1.0, 0.75, 1.0, 0.75, 1.0, 0.7188, 1.0, 0.06061, 0.2123, 0.0569, 0.25, 0.0569, 0.25, 0.06061, 0.2123, 0.6875, 1.0, 0.7188, 1.0, 0.7188, 1.0, 0.6875, 1.0, 0.0569, 0.25, 0.06061, 0.2877, 0.06061, 0.2877, 0.0569, 0.25, 0.6562, 1.0, 0.6875, 1.0, 0.6875, 1.0, 0.6562, 1.0, 0.06061, 0.2877, 0.0716, 0.3239, 0.0716, 0.3239, 0.06061, 0.2877, 0.625, 1.0, 0.6562, 1.0, 0.6562, 1.0, 0.625, 1.0, 0.0716, 0.3239, 0.08944, 0.3573, 0.08944, 0.3573, 0.0716, 0.3239, 0.25, 0.4431, 0.2877, 0.4394, 0.2877, 0.4394, 0.25, 0.4431, 0.5938, 1.0, 0.625, 1.0, 0.625, 1.0, 0.5938, 1.0, 0.08944, 0.3573, 0.1135, 0.3865, 0.1135, 0.3865, 0.08944, 0.3573, 0.2877, 0.4394, 0.3239, 0.4284, 0.3239, 0.4284, 0.2877, 0.4394, 0.5625, 1.0, 0.5938, 1.0, 0.5938, 1.0, 0.5625, 1.0, 0.1135, 0.3865, 0.1427, 0.4106, 0.1427, 0.4106, 0.1135, 0.3865, 0.3239, 0.4284, 0.3573, 0.4106, 0.3573, 0.4106, 0.3239, 0.4284, 0.5312, 1.0, 0.5625, 1.0, 0.5625, 1.0, 0.5312, 1.0, 0.1427, 0.4106, 0.1761, 0.4284, 0.1761, 0.4284, 0.1427, 0.4106, 0.3573, 0.4106, 0.3865, 0.3865, 0.3865, 0.3865, 0.3573, 0.4106, 0.5, 1.0, 0.5312, 1.0, 0.5312, 1.0, 0.5, 1.0, 0.1761, 0.4284, 0.2123, 0.4394, 0.2123, 0.4394, 0.1761, 0.4284, 0.2188, 0.5, 0.1875, 0.5, 0.1875, 0.5, 0.2188, 0.5, 0.4688, 0.5, 0.4375, 0.5, 0.4375, 0.5, 0.4688, 0.5, 0.1875, 0.5, 0.1562, 0.5, 0.1562, 0.5, 0.1875, 0.5, 0.875, 0.5, 0.8438, 0.5, 0.8438, 0.5, 0.875, 0.5, 0.5938, 0.5, 0.5625, 0.5, 0.5625, 0.5, 0.5938, 0.5, 0.3125, 0.5, 0.2812, 0.5, 0.2812, 0.5, 0.3125, 0.5, 1.0, 0.5, 0.9688, 0.5, 0.9688, 0.5, 1.0, 0.5, 0.03125, 0.5, 0.0, 0.5, 0.0, 0.5, 0.03125, 0.5, 0.7188, 0.5, 0.6875, 0.5, 0.6875, 0.5, 0.7188, 0.5, 0.4375, 0.5, 0.4062, 0.5, 0.4062, 0.5, 0.4375, 0.5, 0.1562, 0.5, 0.125, 0.5, 0.125, 0.5, 0.1562, 0.5, 0.8438, 0.5, 0.8125, 0.5, 0.8125, 0.5, 0.8438, 0.5, 0.5625, 0.5, 0.5312, 0.5, 0.5312, 0.5, 0.5625, 0.5, 0.2812, 0.5, 0.25, 0.5, 0.25, 0.5, 0.2812, 0.5, 0.9688, 0.5, 0.9375, 0.5, 0.9375, 0.5, 0.9688, 0.5, 0.6875, 0.5, 0.6562, 0.5, 0.6562, 0.5, 0.6875, 0.5, 0.4062, 0.5, 0.375, 0.5, 0.375, 0.5, 0.4062, 0.5, 0.125, 0.5, 0.09375, 0.5, 0.09375, 0.5, 0.125, 0.5, 0.8125, 0.5, 0.7812, 0.5, 0.7812, 0.5, 0.8125, 0.5, 0.5312, 0.5, 0.5, 0.5, 0.5, 0.5, 0.5312, 0.5, 0.25, 0.5, 0.2188, 0.5, 0.2188, 0.5, 0.25, 0.5, 0.9375, 0.5, 0.9062, 0.5, 0.9062, 0.5, 0.9375, 0.5, 0.6562, 0.5, 0.625, 0.5, 0.625, 0.5, 0.6562, 0.5, 0.375, 0.5, 0.3438, 0.5, 0.3438, 0.5, 0.375, 0.5, 0.09375, 0.5, 0.0625, 0.5, 0.0625, 0.5, 0.09375, 0.5, 0.7812, 0.5, 0.75, 0.5, 0.75, 0.5, 0.7812, 0.5, 0.5, 0.5, 0.4688, 0.5, 0.4688, 0.5, 0.5, 0.5, 0.2188, 0.5, 0.1875, 0.5, 0.1875, 0.5, 0.2188, 0.5, 0.9062, 0.5, 0.875, 0.5, 0.875, 0.5, 0.9062, 0.5, 0.625, 0.5, 0.5938, 0.5, 0.5938, 0.5, 0.625, 0.5, 0.3438, 0.5, 0.3125, 0.5, 0.3125, 0.5, 0.3438, 0.5, 0.0625, 0.5, 0.03125, 0.5, 0.03125, 0.5, 0.0625, 0.5, 0.125, 0.5, 0.09375, 0.5, 0.09375, 0.5, 0.125, 0.5, 0.625, 0.5, 0.5938, 0.5, 0.5938, 0.5, 0.625, 0.5, 0.1875, 0.5, 0.1562, 0.5, 0.1562, 0.5, 0.1875, 0.5, 0.5938, 0.5, 0.5625, 0.5, 0.5625, 0.5, 0.5938, 0.5, 1.0, 0.5, 0.9688, 0.5, 0.9688, 0.5, 1.0, 0.5, 0.1562, 0.5, 0.125, 0.5, 0.125, 0.5, 0.1562, 0.5, 0.5625, 0.5, 0.5312, 0.5, 0.5312, 0.5, 0.5625, 0.5, 0.9688, 0.5, 0.9375, 0.5, 0.9375, 0.5, 0.9688, 0.5, 0.125, 0.5, 0.09375, 0.5, 0.09375, 0.5, 0.125, 0.5, 0.5312, 0.5, 0.5, 0.5, 0.5, 0.5, 0.5312, 0.5, 0.9375, 0.5, 0.9062, 0.5, 0.9062, 0.5, 0.9375, 0.5, 0.09375, 0.5, 0.0625, 0.5, 0.0625, 0.5, 0.09375, 0.5, 0.5, 0.5, 0.4688, 0.5, 0.4688, 0.5, 0.5, 0.5, 0.9062, 0.5, 0.875, 0.5, 0.875, 0.5, 0.9062, 0.5, 0.0625, 0.5, 0.03125, 0.5, 0.03125, 0.5, 0.0625, 0.5, 0.4688, 0.5, 0.4375, 0.5, 0.4375, 0.5, 0.4688, 0.5, 0.875, 0.5, 0.8438, 0.5, 0.8438, 0.5, 0.875, 0.5, 0.03125, 0.5, 0.0, 0.5, 0.0, 0.5, 0.03125, 0.5, 0.4375, 0.5, 0.4062, 0.5, 0.4062, 0.5, 0.4375, 0.5, 0.8438, 0.5, 0.8125, 0.5, 0.8125, 0.5, 0.8438, 0.5, 0.4062, 0.5, 0.375, 0.5, 0.375, 0.5, 0.4062, 0.5, 0.8125, 0.5, 0.7812, 0.5, 0.7812, 0.5, 0.8125, 0.5, 0.375, 0.5, 0.3438, 0.5, 0.3438, 0.5, 0.375, 0.5, 0.7812, 0.5, 0.75, 0.5, 0.75, 0.5, 0.7812, 0.5, 0.3438, 0.5, 0.3125, 0.5, 0.3125, 0.5, 0.3438, 0.5, 0.75, 0.5, 0.7188, 0.5, 0.7188, 0.5, 0.75, 0.5, 0.3125, 0.5, 0.2812, 0.5, 0.2812, 0.5, 0.3125, 0.5, 0.7188, 0.5, 0.6875, 0.5, 0.6875, 0.5, 0.7188, 0.5, 0.2812, 0.5, 0.25, 0.5, 0.25, 0.5, 0.2812, 0.5, 0.6875, 0.5, 0.6562, 0.5, 0.6562, 0.5, 0.6875, 0.5, 0.25, 0.5, 0.2188, 0.5, 0.2188, 0.5, 0.25, 0.5, 0.6562, 0.5, 0.625, 0.5, 0.625, 0.5, 0.6562, 0.5, 0.75, 0.49, 0.7968, 0.4854, 0.8418, 0.4717, 0.8833, 0.4496, 0.9197, 0.4197, 0.9496, 0.3833, 0.9717, 0.3418, 0.9854, 0.2968, 0.99, 0.25, 0.9854, 0.2032, 0.9717, 0.1582, 0.9496, 0.1167, 0.9197, 0.08029, 0.8833, 0.05045, 0.8418, 0.02827, 0.7968, 0.01461, 0.75, 0.01, 0.7032, 0.01461, 0.6582, 0.02827, 0.6167, 0.05045, 0.5803, 0.08029, 0.5504, 0.1167, 0.5283, 0.1582, 0.5146, 0.2032, 0.51, 0.25, 0.5146, 0.2968, 0.5283, 0.3418, 0.5504, 0.3833, 0.5803, 0.4197, 0.6167, 0.4496, 0.6582, 0.4717, 0.7032, 0.4854, 0.5312, 0.5, 0.5, 0.5, 0.5, 0.5, 0.5312, 0.5, 0.9375, 0.5, 0.9062, 0.5, 0.9062, 0.5, 0.9375, 0.5, 0.09375, 0.5, 0.0625, 0.5, 0.0625, 0.5, 0.09375, 0.5, 0.5, 0.5, 0.4688, 0.5, 0.4688, 0.5, 0.5, 0.5, 0.9062, 0.5, 0.875, 0.5, 0.875, 0.5, 0.9062, 0.5, 0.0625, 0.5, 0.03125, 0.5, 0.03125, 0.5, 0.0625, 0.5, 0.4688, 0.5, 0.4375, 0.5, 0.4375, 0.5, 0.4688, 0.5, 0.875, 0.5, 0.8438, 0.5, 0.8438, 0.5, 0.875, 0.5, 0.03125, 0.5, 0.0, 0.5, 0.0, 0.5, 0.03125, 0.5, 0.4375, 0.5, 0.4062, 0.5, 0.4062, 0.5, 0.4375, 0.5, 0.8438, 0.5, 0.8125, 0.5, 0.8125, 0.5, 0.8438, 0.5, 0.4062, 0.5, 0.375, 0.5, 0.375, 0.5, 0.4062, 0.5, 0.8125, 0.5, 0.7812, 0.5, 0.7812, 0.5, 0.8125, 0.5, 0.375, 0.5, 0.3438, 0.5, 0.3438, 0.5, 0.375, 0.5, 0.7812, 0.5, 0.75, 0.5, 0.75, 0.5, 0.7812, 0.5, 0.3438, 0.5, 0.3125, 0.5, 0.3125, 0.5, 0.3438, 0.5, 0.75, 0.5, 0.7188, 0.5, 0.7188, 0.5, 0.75, 0.5, 0.3125, 0.5, 0.2812, 0.5, 0.2812, 0.5, 0.3125, 0.5, 0.7188, 0.5, 0.6875, 0.5, 0.6875, 0.5, 0.7188, 0.5, 0.2812, 0.5, 0.25, 0.5, 0.25, 0.5, 0.2812, 0.5, 0.6875, 0.5, 0.6562, 0.5, 0.6562, 0.5, 0.6875, 0.5, 0.25, 0.5, 0.2188, 0.5, 0.2188, 0.5, 0.25, 0.5, 0.6562, 0.5, 0.625, 0.5, 0.625, 0.5, 0.6562, 0.5, 0.2188, 0.5, 0.1875, 0.5, 0.1875, 0.5, 0.2188, 0.5, 0.625, 0.5, 0.5938, 0.5, 0.5938, 0.5, 0.625, 0.5, 0.1875, 0.5, 0.1562, 0.5, 0.1562, 0.5, 0.1875, 0.5, 0.5938, 0.5, 0.5625, 0.5, 0.5625, 0.5, 0.5938, 0.5, 1.0, 0.5, 0.9688, 0.5, 0.9688, 0.5, 1.0, 0.5, 0.1562, 0.5, 0.125, 0.5, 0.125, 0.5, 0.1562, 0.5, 0.5625, 0.5, 0.5312, 0.5, 0.5312, 0.5, 0.5625, 0.5, 0.9688, 0.5, 0.9375, 0.5, 0.9375, 0.5, 0.9688, 0.5])
me_cylinder.materials.append(mat_material_001)
me_cylinder.update()
me_cylinder_001 = bpy.data.meshes.new('Cylinder.001')
me_cylinder_001.from_pydata([(-0.15, -1.187, 0.15), (-0.1746, -0.8376, 0.1746), (-0.15, -1.187, -0.67), (-0.1746, -0.8376, -0.6946), (0.15, -1.187, 0.15), (0.1746, -0.8376, 0.1746), (0.15, -1.187, -0.67), (0.1746, -0.8376, -0.6946), (-0.1746, -1.187, -0.6946), (-0.1746, -1.187, 0.1746), (0.1746, -1.187, -0.6946), (0.1746, -1.187, 0.1746), (-0.15, -0.8877, -0.67), (-0.15, -0.8877, 0.15), (0.15, -0.8877, -0.67), (0.15, -0.8877, 0.15)], [], [(9, 1, 3, 8), (8, 3, 7, 10), (10, 7, 5, 11), (11, 5, 1, 9), (4, 0, 13, 15), (7, 3, 1, 5), (2, 0, 9, 8), (6, 2, 8, 10), (4, 6, 10, 11), (0, 4, 11, 9), (12, 14, 15, 13), (6, 4, 15, 14), (0, 2, 12, 13)])
_uv = me_cylinder_001.uv_layers.new(name='UVMap')
_uv.uv.foreach_set('vector', [0.375, 0.0, 0.625, 0.0, 0.625, 0.25, 0.375, 0.25, 0.375, 0.25, 0.625, 0.25, 0.625, 0.5, 0.375, 0.5, 0.375, 0.5, 0.625, 0.5, 0.625, 0.75, 0.375, 0.75, 0.375, 0.75, 0.625, 0.75, 0.625, 1.0, 0.375, 1.0, 0.3574, 0.7429, 0.1426, 0.7429, 0.1426, 0.7429, 0.3574, 0.7429, 0.625, 0.5, 0.875, 0.5, 0.875, 0.75, 0.625, 0.75, 0.1426, 0.5071, 0.1426, 0.7429, 0.125, 0.75, 0.125, 0.5, 0.3574, 0.5071, 0.1426, 0.5071, 0.125, 0.5, 0.375, 0.5, 0.3574, 0.7429, 0.3574, 0.5071, 0.375, 0.5, 0.375, 0.75, 0.1426, 0.7429, 0.3574, 0.7429, 0.375, 0.75, 0.125, 0.75, 0.1426, 0.5071, 0.3574, 0.5071, 0.3574, 0.7429, 0.1426, 0.7429, 0.3574, 0.5071, 0.3574, 0.7429, 0.3574, 0.7429, 0.3574, 0.5071, 0.1426, 0.7429, 0.1426, 0.5071, 0.1426, 0.5071, 0.1426, 0.7429])
me_cylinder_001.materials.append(mat_material_003)
me_cylinder_001.update()

# ---- objects
ob_light = bpy.data.objects.new('Light', light_light)
ob_cube = bpy.data.objects.new('Cube', me_cube_001)
ob_cube_001 = bpy.data.objects.new('Cube.001', me_cube_003)
ob_spot = bpy.data.objects.new('Spot', light_spot)
ob_sun = bpy.data.objects.new('Sun', light_sun)
ob_cube_002 = bpy.data.objects.new('Cube.002', me_cube)
ob_sun_001 = bpy.data.objects.new('Sun.001', light_sun_001)
ob_cylinder = bpy.data.objects.new('Cylinder', me_cylinder)
ob_cylinder_001 = bpy.data.objects.new('Cylinder.001', me_cylinder_001)

# ---- transforms, parenting, visibility, modifiers, constraints
ob_light.location = (0.008824, -0.5885, 0.1077)
ob_light.rotation_euler = (1.32, 0.2243, 3.05)
ob_light.lock_rotations_4d = False
ob_light.empty_display_type = 'ARROWS'
ob_light.color = (0.0, 0.0, 0.0, 0.0)
ob_light.lineart.crease_threshold = 0.0
ob_cube.location = (0.0, 0.2121, -0.4402)
ob_cube.rotation_euler = (0.02015, 0.008539, 0.002515)
ob_cube.scale = (0.06148, -0.06148, 0.06148)
ob_cube_001.location = (0.0, 0.0, -0.4828)
ob_cube_001.rotation_euler = (0.3744, -0.01648, 0.02249)
ob_cube_001.scale = (0.06148, 0.06148, 0.06148)
ob_spot.location = (0.0, -0.9247, 0.0)
ob_spot.rotation_euler = (-1.557, -0.02508, 0.02473)
ob_sun.location = (-2.019, 4.597, -2.069)
ob_sun.rotation_euler = (-2.01, -0.2302, 0.2084)
ob_cube_002.location = (0.0, 0.0, 0.0)
ob_cube_002.scale = (10.5, 10.5, 10.5)
ob_sun_001.location = (-2.49, 3.303, -6.535)
ob_sun_001.rotation_euler = (-0.01785, -2.873, -0.5212)
ob_cylinder.location = (0.0, 0.0, 0.0)
ob_cylinder.rotation_euler = (1.571, 0.0, 0.0)
ob_cylinder.scale = (0.4134, 0.4134, 0.4134)
_m = ob_cylinder.modifiers.new('Smooth', 'SMOOTH')
_m = ob_cylinder.modifiers.new('Auto Smooth', 'NODES')
_m.node_group = ng_auto_smooth
_gi = [s.identifier for s in ng_auto_smooth.interface.items_tree if s.item_type == 'SOCKET' and s.in_out == 'INPUT']
_m[_gi[1]] = 0.5236  # Angle
ob_cylinder_001.location = (0.0, 0.0, 0.0)
ob_cylinder_001.rotation_euler = (1.571, 0.0, 0.0)
ob_cylinder_001.scale = (0.4134, 0.4134, 0.4134)

# ---- collection membership
col_collection.objects.link(ob_light)
col_collection.objects.link(ob_cube)
col_collection.objects.link(ob_cube_001)
col_collection.objects.link(ob_spot)
col_collection.objects.link(ob_sun)
col_collection.objects.link(ob_cube_002)
col_collection.objects.link(ob_sun_001)
col_collection_2.objects.link(ob_cylinder)
col_collection_2.objects.link(ob_cylinder_001)

# ---- scene / render settings (as saved in the file)
scene.frame_start = 1; scene.frame_end = 250; scene.frame_set(1)
scene.render.engine = 'BLENDER_EEVEE_NEXT'
scene.cycles.sampling_pattern = 'TABULATED_SOBOL'
bpy.context.view_layer.update()

# ---- added for rendering (the .blend has no active camera): camera
cam_auto = bpy.data.cameras.new('AutoCamera')
cam_auto.lens = 50.0
cam_auto.sensor_width = 36.0
cam_auto.clip_end = 1000.0
ob_auto_camera = bpy.data.objects.new('AutoCamera', cam_auto)
scene.collection.objects.link(ob_auto_camera)
ob_auto_camera.location = (33.6498, -40.3797, 26.9198)
ob_auto_camera.rotation_euler = (1.09748, -7.21219e-08, 0.694738)
scene.camera = ob_auto_camera
bpy.context.view_layer.update()
